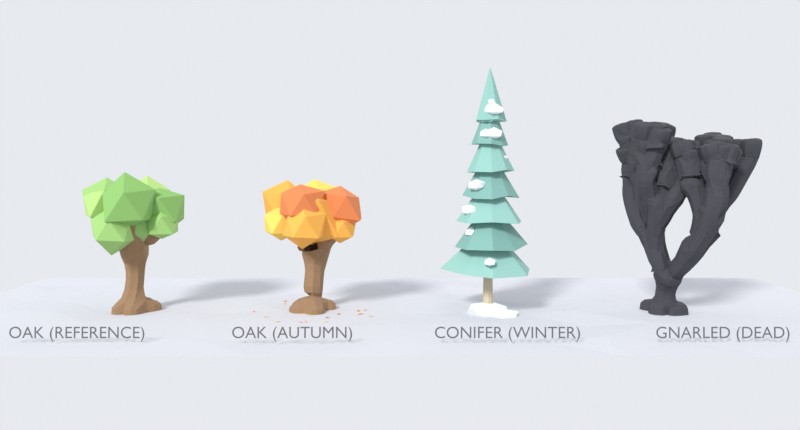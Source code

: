 # Source: LowPolyTrees.blend  (saved by Blender 5.1.30; exported with 4.5.12 LTS)
import bpy
from mathutils import Matrix  # noqa: F401  (used for matrix-valued properties, if any)

bpy.ops.wm.read_factory_settings(use_empty=True)
scene = bpy.context.scene
scene.name = 'Scene'

# ---- collections
col_collection = bpy.data.collections.new('Collection'); scene.collection.children.link(col_collection)

# ---- materials (node trees are filled in below, after node groups)
mat_bark = bpy.data.materials.new('Bark')
mat_bark.diffuse_color = (0.28, 0.17, 0.09, 1.0)
mat_leafgreen1 = bpy.data.materials.new('LeafGreen1')
mat_leafgreen1.diffuse_color = (0.3, 0.52, 0.16, 1.0)
mat_leafgreen2 = bpy.data.materials.new('LeafGreen2')
mat_leafgreen2.diffuse_color = (0.22, 0.43, 0.12, 1.0)
mat_leafgreen3 = bpy.data.materials.new('LeafGreen3')
mat_leafgreen3.diffuse_color = (0.4, 0.6, 0.19, 1.0)
mat_leaforange = bpy.data.materials.new('LeafOrange')
mat_leaforange.diffuse_color = (0.83, 0.4, 0.07, 1.0)
mat_leafrust = bpy.data.materials.new('LeafRust')
mat_leafrust.diffuse_color = (0.7, 0.21, 0.07, 1.0)
mat_leafamber = bpy.data.materials.new('LeafAmber')
mat_leafamber.diffuse_color = (0.88, 0.58, 0.11, 1.0)
mat_pinebark = bpy.data.materials.new('PineBark')
mat_pinebark.diffuse_color = (0.55, 0.45, 0.32, 1.0)
mat_pine1 = bpy.data.materials.new('Pine1')
mat_pine1.diffuse_color = (0.25, 0.47, 0.42, 1.0)
mat_snow = bpy.data.materials.new('Snow')
mat_snow.diffuse_color = (0.93, 0.95, 0.97, 1.0)
mat_pine2 = bpy.data.materials.new('Pine2')
mat_pine2.diffuse_color = (0.19, 0.38, 0.34, 1.0)
mat_ground = bpy.data.materials.new('Ground')
mat_ground.diffuse_color = (0.72, 0.73, 0.76, 1.0)
mat_labelink = bpy.data.materials.new('LabelInk')
mat_labelink.diffuse_color = (0.12, 0.12, 0.13, 1.0)
mat_deadwood = bpy.data.materials.new('DeadWood')
mat_deadwood.diffuse_color = (0.045, 0.045, 0.055, 1.0)

# ---- material node trees
mat_bark.use_nodes = True; mat_bark.node_tree.nodes.clear()
_N = mat_bark.node_tree.nodes; _L = mat_bark.node_tree.links
n0 = _N.new('ShaderNodeBsdfPrincipled'); n0.name = 'Principled BSDF'; n0.location = (-200, 100)
n0.inputs[0].default_value = (0.28, 0.17, 0.09, 1.0)
n0.inputs[2].default_value = 0.9
n1 = _N.new('ShaderNodeOutputMaterial'); n1.name = 'Material Output'; n1.location = (200, 100)
_L.new(n0.outputs[0], n1.inputs[0])
n1.is_active_output = True
mat_leafgreen1.use_nodes = True; mat_leafgreen1.node_tree.nodes.clear()
_N = mat_leafgreen1.node_tree.nodes; _L = mat_leafgreen1.node_tree.links
n0 = _N.new('ShaderNodeBsdfPrincipled'); n0.name = 'Principled BSDF'; n0.location = (-200, 100)
n0.inputs[0].default_value = (0.3, 0.52, 0.16, 1.0)
n0.inputs[2].default_value = 0.9
n1 = _N.new('ShaderNodeOutputMaterial'); n1.name = 'Material Output'; n1.location = (200, 100)
_L.new(n0.outputs[0], n1.inputs[0])
n1.is_active_output = True
mat_leafgreen2.use_nodes = True; mat_leafgreen2.node_tree.nodes.clear()
_N = mat_leafgreen2.node_tree.nodes; _L = mat_leafgreen2.node_tree.links
n0 = _N.new('ShaderNodeBsdfPrincipled'); n0.name = 'Principled BSDF'; n0.location = (-200, 100)
n0.inputs[0].default_value = (0.22, 0.43, 0.12, 1.0)
n0.inputs[2].default_value = 0.9
n1 = _N.new('ShaderNodeOutputMaterial'); n1.name = 'Material Output'; n1.location = (200, 100)
_L.new(n0.outputs[0], n1.inputs[0])
n1.is_active_output = True
mat_leafgreen3.use_nodes = True; mat_leafgreen3.node_tree.nodes.clear()
_N = mat_leafgreen3.node_tree.nodes; _L = mat_leafgreen3.node_tree.links
n0 = _N.new('ShaderNodeBsdfPrincipled'); n0.name = 'Principled BSDF'; n0.location = (-200, 100)
n0.inputs[0].default_value = (0.4, 0.6, 0.19, 1.0)
n0.inputs[2].default_value = 0.9
n1 = _N.new('ShaderNodeOutputMaterial'); n1.name = 'Material Output'; n1.location = (200, 100)
_L.new(n0.outputs[0], n1.inputs[0])
n1.is_active_output = True
mat_leaforange.use_nodes = True; mat_leaforange.node_tree.nodes.clear()
_N = mat_leaforange.node_tree.nodes; _L = mat_leaforange.node_tree.links
n0 = _N.new('ShaderNodeBsdfPrincipled'); n0.name = 'Principled BSDF'; n0.location = (-200, 100)
n0.inputs[0].default_value = (0.83, 0.4, 0.07, 1.0)
n0.inputs[2].default_value = 0.9
n1 = _N.new('ShaderNodeOutputMaterial'); n1.name = 'Material Output'; n1.location = (200, 100)
_L.new(n0.outputs[0], n1.inputs[0])
n1.is_active_output = True
mat_leafrust.use_nodes = True; mat_leafrust.node_tree.nodes.clear()
_N = mat_leafrust.node_tree.nodes; _L = mat_leafrust.node_tree.links
n0 = _N.new('ShaderNodeBsdfPrincipled'); n0.name = 'Principled BSDF'; n0.location = (-200, 100)
n0.inputs[0].default_value = (0.7, 0.21, 0.07, 1.0)
n0.inputs[2].default_value = 0.9
n1 = _N.new('ShaderNodeOutputMaterial'); n1.name = 'Material Output'; n1.location = (200, 100)
_L.new(n0.outputs[0], n1.inputs[0])
n1.is_active_output = True
mat_leafamber.use_nodes = True; mat_leafamber.node_tree.nodes.clear()
_N = mat_leafamber.node_tree.nodes; _L = mat_leafamber.node_tree.links
n0 = _N.new('ShaderNodeBsdfPrincipled'); n0.name = 'Principled BSDF'; n0.location = (-200, 100)
n0.inputs[0].default_value = (0.88, 0.58, 0.11, 1.0)
n0.inputs[2].default_value = 0.9
n1 = _N.new('ShaderNodeOutputMaterial'); n1.name = 'Material Output'; n1.location = (200, 100)
_L.new(n0.outputs[0], n1.inputs[0])
n1.is_active_output = True
mat_pinebark.use_nodes = True; mat_pinebark.node_tree.nodes.clear()
_N = mat_pinebark.node_tree.nodes; _L = mat_pinebark.node_tree.links
n0 = _N.new('ShaderNodeBsdfPrincipled'); n0.name = 'Principled BSDF'; n0.location = (-200, 100)
n0.inputs[0].default_value = (0.55, 0.45, 0.32, 1.0)
n0.inputs[2].default_value = 0.9
n1 = _N.new('ShaderNodeOutputMaterial'); n1.name = 'Material Output'; n1.location = (200, 100)
_L.new(n0.outputs[0], n1.inputs[0])
n1.is_active_output = True
mat_pine1.use_nodes = True; mat_pine1.node_tree.nodes.clear()
_N = mat_pine1.node_tree.nodes; _L = mat_pine1.node_tree.links
n0 = _N.new('ShaderNodeBsdfPrincipled'); n0.name = 'Principled BSDF'; n0.location = (-200, 100)
n0.inputs[0].default_value = (0.25, 0.47, 0.42, 1.0)
n0.inputs[2].default_value = 0.9
n1 = _N.new('ShaderNodeOutputMaterial'); n1.name = 'Material Output'; n1.location = (200, 100)
_L.new(n0.outputs[0], n1.inputs[0])
n1.is_active_output = True
mat_snow.use_nodes = True; mat_snow.node_tree.nodes.clear()
_N = mat_snow.node_tree.nodes; _L = mat_snow.node_tree.links
n0 = _N.new('ShaderNodeBsdfPrincipled'); n0.name = 'Principled BSDF'; n0.location = (-200, 100)
n0.inputs[0].default_value = (0.93, 0.95, 0.97, 1.0)
n0.inputs[2].default_value = 0.6
n1 = _N.new('ShaderNodeOutputMaterial'); n1.name = 'Material Output'; n1.location = (200, 100)
_L.new(n0.outputs[0], n1.inputs[0])
n1.is_active_output = True
mat_pine2.use_nodes = True; mat_pine2.node_tree.nodes.clear()
_N = mat_pine2.node_tree.nodes; _L = mat_pine2.node_tree.links
n0 = _N.new('ShaderNodeBsdfPrincipled'); n0.name = 'Principled BSDF'; n0.location = (-200, 100)
n0.inputs[0].default_value = (0.19, 0.38, 0.34, 1.0)
n0.inputs[2].default_value = 0.9
n1 = _N.new('ShaderNodeOutputMaterial'); n1.name = 'Material Output'; n1.location = (200, 100)
_L.new(n0.outputs[0], n1.inputs[0])
n1.is_active_output = True
mat_ground.use_nodes = True; mat_ground.node_tree.nodes.clear()
_N = mat_ground.node_tree.nodes; _L = mat_ground.node_tree.links
n0 = _N.new('ShaderNodeBsdfPrincipled'); n0.name = 'Principled BSDF'; n0.location = (-200, 100)
n0.inputs[0].default_value = (0.55, 0.56, 0.6, 1.0)
n0.inputs[2].default_value = 1.0
n1 = _N.new('ShaderNodeOutputMaterial'); n1.name = 'Material Output'; n1.location = (200, 100)
_L.new(n0.outputs[0], n1.inputs[0])
n1.is_active_output = True
mat_labelink.use_nodes = True; mat_labelink.node_tree.nodes.clear()
_N = mat_labelink.node_tree.nodes; _L = mat_labelink.node_tree.links
n0 = _N.new('ShaderNodeBsdfPrincipled'); n0.name = 'Principled BSDF'; n0.location = (-200, 100)
n0.inputs[0].default_value = (0.12, 0.12, 0.13, 1.0)
n0.inputs[2].default_value = 1.0
n1 = _N.new('ShaderNodeOutputMaterial'); n1.name = 'Material Output'; n1.location = (200, 100)
_L.new(n0.outputs[0], n1.inputs[0])
n1.is_active_output = True
mat_deadwood.use_nodes = True; mat_deadwood.node_tree.nodes.clear()
_N = mat_deadwood.node_tree.nodes; _L = mat_deadwood.node_tree.links
n0 = _N.new('ShaderNodeBsdfPrincipled'); n0.name = 'Principled BSDF'; n0.location = (-200, 100)
n0.inputs[0].default_value = (0.045, 0.045, 0.055, 1.0)
n0.inputs[2].default_value = 0.9
n1 = _N.new('ShaderNodeOutputMaterial'); n1.name = 'Material Output'; n1.location = (200, 100)
_L.new(n0.outputs[0], n1.inputs[0])
n1.is_active_output = True

# ---- world
world_world = bpy.data.worlds.new('World'); scene.world = world_world
world_world.use_nodes = True; world_world.node_tree.nodes.clear()
_N = world_world.node_tree.nodes; _L = world_world.node_tree.links
n0 = _N.new('ShaderNodeOutputWorld'); n0.name = 'World Output'; n0.location = (200, 100)
n1 = _N.new('ShaderNodeBackground'); n1.name = 'Background'; n1.location = (-200, 100)
n1.inputs[0].default_value = (0.8, 0.82, 0.86, 1.0)
_L.new(n1.outputs[0], n0.inputs[0])
n0.is_active_output = True
world_world.color = (0.05088, 0.05088, 0.05088)
world_world.sun_shadow_jitter_overblur = 0.0

# ---- cameras
cam_camera = bpy.data.cameras.new('Camera')
cam_camera.clip_end = 100.0
cam_camera.lens = 30.0
cam_camera.ortho_scale = 7.314

# ---- lights
light_key = bpy.data.lights.new('Key', 'SUN')
light_key.angle = 0.2
light_key.energy = 3.0
light_fill = bpy.data.lights.new('Fill', 'SUN')
light_fill.use_shadow = False
light_fill.energy = 0.9

# ---- meshes
me_oakref_trunk = bpy.data.meshes.new('OakRef_Trunk')
me_oakref_trunk.from_pydata([(0.0, 0.0, 0.05), (-0.005714, 0.007173, 0.825), (-0.01143, 0.01435, 1.5), (0.6097, 0.1586, -0.02), (0.207, 0.595, -0.02), (-0.5114, 0.3679, -0.02), (-0.4896, -0.3965, -0.02), (0.07852, -0.6251, -0.02), (0.4319, 0.01857, 1.919), (0.7275, 0.02139, 2.274), (0.04282, 0.3564, 1.921), (0.07898, 0.5844, 2.423), (-0.4846, 0.196, 1.945), (-0.8, 0.317, 2.413), (0.02165, -0.3425, 1.802), (0.04371, -0.5804, 2.382), (-0.09952, -0.04761, 2.348)], [(0, 1), (1, 2), (0, 3), (0, 4), (0, 5), (0, 6), (0, 7), (2, 8), (8, 9), (2, 10), (10, 11), (2, 12), (12, 13), (2, 14), (14, 15), (2, 16)], [])
me_oakref_trunk.materials.append(mat_bark)
me_oakref_trunk.update()
me_oakref_canopyc = bpy.data.meshes.new('OakRef_CanopyC')
me_oakref_canopyc.from_pydata([(0.0, 0.0, -0.9676), (0.5057, -0.3674, -0.3126), (-0.2788, -0.8581, -0.4511), (-0.8373, 0.0, -0.4187), (-0.2098, 0.6458, -0.3395), (0.5954, 0.4326, -0.368), (0.1868, -0.5748, 0.3022), (-0.5196, -0.3775, 0.3211), (-0.656, 0.4766, 0.4055), (0.2631, 0.8096, 0.4257), (0.6561, 0.0, 0.3281), (0.0, 0.0, 0.9235)], [], [(0, 1, 2), (1, 0, 5), (0, 2, 3), (0, 3, 4), (0, 4, 5), (1, 5, 10), (2, 1, 6), (3, 2, 7), (4, 3, 8), (5, 4, 9), (1, 10, 6), (2, 6, 7), (3, 7, 8), (4, 8, 9), (5, 9, 10), (6, 10, 11), (7, 6, 11), (8, 7, 11), (9, 8, 11), (10, 9, 11)])
me_oakref_canopyc.materials.append(mat_leafgreen1)
me_oakref_canopyc.update()
me_oakref_canopy0 = bpy.data.meshes.new('OakRef_Canopy0')
me_oakref_canopy0.from_pydata([(0.0, 0.0, -0.7168), (0.5081, -0.3691, -0.314), (-0.1345, -0.4139, -0.2176), (-0.4784, 0.0, -0.2392), (-0.1492, 0.4591, -0.2414), (0.4852, 0.3525, -0.2998), (0.1677, -0.5161, 0.2713), (-0.454, -0.3298, 0.2806), (-0.4907, 0.3565, 0.3033), (0.1745, 0.537, 0.2823), (0.6256, 0.0, 0.3128), (0.0, 0.0, 0.5011)], [], [(0, 1, 2), (1, 0, 5), (0, 2, 3), (0, 3, 4), (0, 4, 5), (1, 5, 10), (2, 1, 6), (3, 2, 7), (4, 3, 8), (5, 4, 9), (1, 10, 6), (2, 6, 7), (3, 7, 8), (4, 8, 9), (5, 9, 10), (6, 10, 11), (7, 6, 11), (8, 7, 11), (9, 8, 11), (10, 9, 11)])
me_oakref_canopy0.materials.append(mat_leafgreen2)
me_oakref_canopy0.update()
me_oakref_canopy1 = bpy.data.meshes.new('OakRef_Canopy1')
me_oakref_canopy1.from_pydata([(0.0, 0.0, -0.6333), (0.4595, -0.3339, -0.284), (-0.2142, -0.6592, -0.3465), (-0.6363, 0.0, -0.3181), (-0.2035, 0.6264, -0.3293), (0.3841, 0.2791, -0.2374), (0.172, -0.5293, 0.2783), (-0.487, -0.3538, 0.301), (-0.4618, 0.3355, 0.2854), (0.1503, 0.4625, 0.2432), (0.5591, 0.0, 0.2796), (0.0, 0.0, 0.6389)], [], [(0, 1, 2), (1, 0, 5), (0, 2, 3), (0, 3, 4), (0, 4, 5), (1, 5, 10), (2, 1, 6), (3, 2, 7), (4, 3, 8), (5, 4, 9), (1, 10, 6), (2, 6, 7), (3, 7, 8), (4, 8, 9), (5, 9, 10), (6, 10, 11), (7, 6, 11), (8, 7, 11), (9, 8, 11), (10, 9, 11)])
me_oakref_canopy1.materials.append(mat_leafgreen3)
me_oakref_canopy1.update()
me_oakref_canopy2 = bpy.data.meshes.new('OakRef_Canopy2')
me_oakref_canopy2.from_pydata([(0.0, 0.0, -0.7111), (0.502, -0.3648, -0.3103), (-0.1996, -0.6144, -0.323), (-0.427, 0.0, -0.2135), (-0.1336, 0.4113, -0.2162), (0.4076, 0.2961, -0.2519), (0.1909, -0.5875, 0.3088), (-0.4788, -0.3479, 0.2959), (-0.525, 0.3814, 0.3244), (0.1988, 0.6119, 0.3217), (0.5396, 0.0, 0.2698), (0.0, 0.0, 0.6145)], [], [(0, 1, 2), (1, 0, 5), (0, 2, 3), (0, 3, 4), (0, 4, 5), (1, 5, 10), (2, 1, 6), (3, 2, 7), (4, 3, 8), (5, 4, 9), (1, 10, 6), (2, 6, 7), (3, 7, 8), (4, 8, 9), (5, 9, 10), (6, 10, 11), (7, 6, 11), (8, 7, 11), (9, 8, 11), (10, 9, 11)])
me_oakref_canopy2.materials.append(mat_leafgreen1)
me_oakref_canopy2.update()
me_oakref_canopy3 = bpy.data.meshes.new('OakRef_Canopy3')
me_oakref_canopy3.from_pydata([(0.0, 0.0, -0.6031), (0.5486, -0.3986, -0.3391), (-0.2226, -0.6851, -0.3602), (-0.5202, 0.0, -0.2601), (-0.2043, 0.6289, -0.3306), (0.6116, 0.4443, -0.378), (0.1854, -0.5706, 0.3), (-0.4149, -0.3015, 0.2565), (-0.629, 0.457, 0.3888), (0.1912, 0.5885, 0.3094), (0.7266, 0.0, 0.3633), (0.0, 0.0, 0.7846)], [], [(0, 1, 2), (1, 0, 5), (0, 2, 3), (0, 3, 4), (0, 4, 5), (1, 5, 10), (2, 1, 6), (3, 2, 7), (4, 3, 8), (5, 4, 9), (1, 10, 6), (2, 6, 7), (3, 7, 8), (4, 8, 9), (5, 9, 10), (6, 10, 11), (7, 6, 11), (8, 7, 11), (9, 8, 11), (10, 9, 11)])
me_oakref_canopy3.materials.append(mat_leafgreen2)
me_oakref_canopy3.update()
me_oakref_canopy4 = bpy.data.meshes.new('OakRef_Canopy4')
me_oakref_canopy4.from_pydata([(0.0, 0.0, -0.6101), (0.3567, -0.2592, -0.2205), (-0.1927, -0.593, -0.3118), (-0.5076, 0.0, -0.2538), (-0.1575, 0.4847, -0.2548), (0.4453, 0.3235, -0.2752), (0.1779, -0.5476, 0.2879), (-0.4781, -0.3473, 0.2955), (-0.4864, 0.3534, 0.3006), (0.1478, 0.4549, 0.2392), (0.6003, 0.0, 0.3002), (0.0, 0.0, 0.6388)], [], [(0, 1, 2), (1, 0, 5), (0, 2, 3), (0, 3, 4), (0, 4, 5), (1, 5, 10), (2, 1, 6), (3, 2, 7), (4, 3, 8), (5, 4, 9), (1, 10, 6), (2, 6, 7), (3, 7, 8), (4, 8, 9), (5, 9, 10), (6, 10, 11), (7, 6, 11), (8, 7, 11), (9, 8, 11), (10, 9, 11)])
me_oakref_canopy4.materials.append(mat_leafgreen3)
me_oakref_canopy4.update()
me_oakref_canopyf0 = bpy.data.meshes.new('OakRef_CanopyF0')
me_oakref_canopyf0.from_pydata([(0.0, 0.0, -0.3701), (0.3695, -0.2685, -0.2284), (-0.1343, -0.4134, -0.2174), (-0.3922, 0.0, -0.1961), (-0.125, 0.3848, -0.2023), (0.3257, 0.2366, -0.2013), (0.1257, -0.3869, 0.2034), (-0.2731, -0.1984, 0.1688), (-0.3453, 0.2509, 0.2134), (0.09877, 0.304, 0.1598), (0.4164, 0.0, 0.2082), (0.0, 0.0, 0.5127)], [], [(0, 1, 2), (1, 0, 5), (0, 2, 3), (0, 3, 4), (0, 4, 5), (1, 5, 10), (2, 1, 6), (3, 2, 7), (4, 3, 8), (5, 4, 9), (1, 10, 6), (2, 6, 7), (3, 7, 8), (4, 8, 9), (5, 9, 10), (6, 10, 11), (7, 6, 11), (8, 7, 11), (9, 8, 11), (10, 9, 11)])
me_oakref_canopyf0.materials.append(mat_leafgreen1)
me_oakref_canopyf0.update()
me_oakref_canopyf1 = bpy.data.meshes.new('OakRef_CanopyF1')
me_oakref_canopyf1.from_pydata([(0.0, 0.0, -0.5421), (0.4248, -0.3086, -0.2625), (-0.1493, -0.4596, -0.2416), (-0.4579, 0.0, -0.229), (-0.148, 0.4556, -0.2395), (0.3295, 0.2394, -0.2036), (0.1543, -0.475, 0.2497), (-0.4526, -0.3289, 0.2798), (-0.3766, 0.2736, 0.2327), (0.1619, 0.4982, 0.2619), (0.5096, 0.0, 0.2548), (0.0, 0.0, 0.5505)], [], [(0, 1, 2), (1, 0, 5), (0, 2, 3), (0, 3, 4), (0, 4, 5), (1, 5, 10), (2, 1, 6), (3, 2, 7), (4, 3, 8), (5, 4, 9), (1, 10, 6), (2, 6, 7), (3, 7, 8), (4, 8, 9), (5, 9, 10), (6, 10, 11), (7, 6, 11), (8, 7, 11), (9, 8, 11), (10, 9, 11)])
me_oakref_canopyf1.materials.append(mat_leafgreen2)
me_oakref_canopyf1.update()
me_oakref_canopyf2 = bpy.data.meshes.new('OakRef_CanopyF2')
me_oakref_canopyf2.from_pydata([(0.0, 0.0, -0.5007), (0.3358, -0.244, -0.2075), (-0.1577, -0.4854, -0.2552), (-0.4842, 0.0, -0.2421), (-0.1849, 0.569, -0.2991), (0.4869, 0.3538, -0.3009), (0.1829, -0.5629, 0.2959), (-0.394, -0.2863, 0.2435), (-0.4497, 0.3268, 0.278), (0.1647, 0.5069, 0.2665), (0.48, 0.0, 0.24), (0.0, 0.0, 0.4882)], [], [(0, 1, 2), (1, 0, 5), (0, 2, 3), (0, 3, 4), (0, 4, 5), (1, 5, 10), (2, 1, 6), (3, 2, 7), (4, 3, 8), (5, 4, 9), (1, 10, 6), (2, 6, 7), (3, 7, 8), (4, 8, 9), (5, 9, 10), (6, 10, 11), (7, 6, 11), (8, 7, 11), (9, 8, 11), (10, 9, 11)])
me_oakref_canopyf2.materials.append(mat_leafgreen3)
me_oakref_canopyf2.update()
me_oakref_canopyf3 = bpy.data.meshes.new('OakRef_CanopyF3')
me_oakref_canopyf3.from_pydata([(0.0, 0.0, -0.6586), (0.4658, -0.3385, -0.2879), (-0.1508, -0.4642, -0.244), (-0.4089, 0.0, -0.2045), (-0.1414, 0.4352, -0.2288), (0.4978, 0.3617, -0.3077), (0.1326, -0.4082, 0.2146), (-0.3529, -0.2564, 0.2181), (-0.4175, 0.3034, 0.2581), (0.1775, 0.5463, 0.2872), (0.4447, 0.0, 0.2224), (0.0, 0.0, 0.499)], [], [(0, 1, 2), (1, 0, 5), (0, 2, 3), (0, 3, 4), (0, 4, 5), (1, 5, 10), (2, 1, 6), (3, 2, 7), (4, 3, 8), (5, 4, 9), (1, 10, 6), (2, 6, 7), (3, 7, 8), (4, 8, 9), (5, 9, 10), (6, 10, 11), (7, 6, 11), (8, 7, 11), (9, 8, 11), (10, 9, 11)])
me_oakref_canopyf3.materials.append(mat_leafgreen1)
me_oakref_canopyf3.update()
me_oakaut_trunk = bpy.data.meshes.new('OakAut_Trunk')
me_oakaut_trunk.from_pydata([(0.0, 0.0, 0.05), (0.05098, 0.05383, 0.825), (0.102, 0.1077, 1.5), (0.6126, 0.147, -0.02), (0.3368, 0.5324, -0.02), (-0.5293, 0.3416, -0.02), (-0.5261, -0.3466, -0.02), (0.2055, -0.5956, -0.02), (0.4507, 0.001409, 1.867), (0.6832, -0.06943, 2.305), (0.114, 0.4419, 1.813), (0.122, 0.6647, 2.428), (-0.3195, 0.1343, 1.91), (-0.6004, 0.152, 2.34), (-0.06127, -0.3341, 1.888), (-0.1701, -0.6286, 2.414), (0.1262, 0.2018, 2.373)], [(0, 1), (1, 2), (0, 3), (0, 4), (0, 5), (0, 6), (0, 7), (2, 8), (8, 9), (2, 10), (10, 11), (2, 12), (12, 13), (2, 14), (14, 15), (2, 16)], [])
me_oakaut_trunk.materials.append(mat_bark)
me_oakaut_trunk.update()
me_oakaut_canopyc = bpy.data.meshes.new('OakAut_CanopyC')
me_oakaut_canopyc.from_pydata([(0.0, 0.0, -0.6831), (0.7241, -0.5261, -0.4475), (-0.2044, -0.6291, -0.3307), (-0.6607, 0.0, -0.3304), (-0.2349, 0.7229, -0.38), (0.6451, 0.4687, -0.3987), (0.2857, -0.8794, 0.4623), (-0.5595, -0.4065, 0.3458), (-0.6041, 0.4389, 0.3734), (0.2022, 0.6223, 0.3272), (0.7341, 0.0, 0.367), (0.0, 0.0, 0.7819)], [], [(0, 1, 2), (1, 0, 5), (0, 2, 3), (0, 3, 4), (0, 4, 5), (1, 5, 10), (2, 1, 6), (3, 2, 7), (4, 3, 8), (5, 4, 9), (1, 10, 6), (2, 6, 7), (3, 7, 8), (4, 8, 9), (5, 9, 10), (6, 10, 11), (7, 6, 11), (8, 7, 11), (9, 8, 11), (10, 9, 11)])
me_oakaut_canopyc.materials.append(mat_leaforange)
me_oakaut_canopyc.update()
me_oakaut_canopy0 = bpy.data.meshes.new('OakAut_Canopy0')
me_oakaut_canopy0.from_pydata([(0.0, 0.0, -0.5965), (0.5035, -0.3658, -0.3112), (-0.1377, -0.424, -0.2229), (-0.6659, 0.0, -0.333), (-0.1965, 0.6049, -0.318), (0.4955, 0.36, -0.3062), (0.1825, -0.5616, 0.2952), (-0.5513, -0.4005, 0.3407), (-0.4782, 0.3475, 0.2956), (0.1849, 0.569, 0.2991), (0.4548, 0.0, 0.2274), (0.0, 0.0, 0.519)], [], [(0, 1, 2), (1, 0, 5), (0, 2, 3), (0, 3, 4), (0, 4, 5), (1, 5, 10), (2, 1, 6), (3, 2, 7), (4, 3, 8), (5, 4, 9), (1, 10, 6), (2, 6, 7), (3, 7, 8), (4, 8, 9), (5, 9, 10), (6, 10, 11), (7, 6, 11), (8, 7, 11), (9, 8, 11), (10, 9, 11)])
me_oakaut_canopy0.materials.append(mat_leafrust)
me_oakaut_canopy0.update()
me_oakaut_canopy1 = bpy.data.meshes.new('OakAut_Canopy1')
me_oakaut_canopy1.from_pydata([(0.0, 0.0, -0.5602), (0.3621, -0.2631, -0.2238), (-0.1159, -0.3567, -0.1875), (-0.448, 0.0, -0.224), (-0.1696, 0.5219, -0.2744), (0.3756, 0.2729, -0.2321), (0.1537, -0.473, 0.2487), (-0.3308, -0.2404, 0.2045), (-0.3763, 0.2734, 0.2326), (0.1398, 0.4304, 0.2263), (0.404, 0.0, 0.202), (0.0, 0.0, 0.4772)], [], [(0, 1, 2), (1, 0, 5), (0, 2, 3), (0, 3, 4), (0, 4, 5), (1, 5, 10), (2, 1, 6), (3, 2, 7), (4, 3, 8), (5, 4, 9), (1, 10, 6), (2, 6, 7), (3, 7, 8), (4, 8, 9), (5, 9, 10), (6, 10, 11), (7, 6, 11), (8, 7, 11), (9, 8, 11), (10, 9, 11)])
me_oakaut_canopy1.materials.append(mat_leafamber)
me_oakaut_canopy1.update()
me_oakaut_canopy2 = bpy.data.meshes.new('OakAut_Canopy2')
me_oakaut_canopy2.from_pydata([(0.0, 0.0, -0.6097), (0.5226, -0.3797, -0.323), (-0.1759, -0.5412, -0.2845), (-0.5605, 0.0, -0.2802), (-0.1559, 0.4798, -0.2522), (0.4959, 0.3603, -0.3065), (0.1573, -0.4843, 0.2546), (-0.5575, -0.405, 0.3445), (-0.4096, 0.2976, 0.2531), (0.2122, 0.6531, 0.3434), (0.4691, 0.0, 0.2346), (0.0, 0.0, 0.623)], [], [(0, 1, 2), (1, 0, 5), (0, 2, 3), (0, 3, 4), (0, 4, 5), (1, 5, 10), (2, 1, 6), (3, 2, 7), (4, 3, 8), (5, 4, 9), (1, 10, 6), (2, 6, 7), (3, 7, 8), (4, 8, 9), (5, 9, 10), (6, 10, 11), (7, 6, 11), (8, 7, 11), (9, 8, 11), (10, 9, 11)])
me_oakaut_canopy2.materials.append(mat_leaforange)
me_oakaut_canopy2.update()
me_oakaut_canopy3 = bpy.data.meshes.new('OakAut_Canopy3')
me_oakaut_canopy3.from_pydata([(0.0, 0.0, -0.6703), (0.4095, -0.2975, -0.2531), (-0.1574, -0.4844, -0.2547), (-0.4922, 0.0, -0.2461), (-0.1327, 0.4085, -0.2148), (0.3207, 0.233, -0.1982), (0.1469, -0.452, 0.2376), (-0.4033, -0.293, 0.2492), (-0.4514, 0.3279, 0.279), (0.1429, 0.4399, 0.2313), (0.6006, 0.0, 0.3003), (0.0, 0.0, 0.4616)], [], [(0, 1, 2), (1, 0, 5), (0, 2, 3), (0, 3, 4), (0, 4, 5), (1, 5, 10), (2, 1, 6), (3, 2, 7), (4, 3, 8), (5, 4, 9), (1, 10, 6), (2, 6, 7), (3, 7, 8), (4, 8, 9), (5, 9, 10), (6, 10, 11), (7, 6, 11), (8, 7, 11), (9, 8, 11), (10, 9, 11)])
me_oakaut_canopy3.materials.append(mat_leafrust)
me_oakaut_canopy3.update()
me_oakaut_canopy4 = bpy.data.meshes.new('OakAut_Canopy4')
me_oakaut_canopy4.from_pydata([(0.0, 0.0, -0.5424), (0.5963, -0.4332, -0.3685), (-0.1635, -0.5031, -0.2645), (-0.744, 0.0, -0.372), (-0.2259, 0.6954, -0.3656), (0.4419, 0.321, -0.2731), (0.1902, -0.5853, 0.3077), (-0.4722, -0.3431, 0.2919), (-0.4747, 0.3449, 0.2934), (0.2129, 0.6552, 0.3445), (0.6992, 0.0, 0.3496), (0.0, 0.0, 0.61)], [], [(0, 1, 2), (1, 0, 5), (0, 2, 3), (0, 3, 4), (0, 4, 5), (1, 5, 10), (2, 1, 6), (3, 2, 7), (4, 3, 8), (5, 4, 9), (1, 10, 6), (2, 6, 7), (3, 7, 8), (4, 8, 9), (5, 9, 10), (6, 10, 11), (7, 6, 11), (8, 7, 11), (9, 8, 11), (10, 9, 11)])
me_oakaut_canopy4.materials.append(mat_leafamber)
me_oakaut_canopy4.update()
me_oakaut_canopyf0 = bpy.data.meshes.new('OakAut_CanopyF0')
me_oakaut_canopyf0.from_pydata([(0.0, 0.0, -0.3597), (0.3062, -0.2225, -0.1893), (-0.116, -0.3571, -0.1877), (-0.3572, 0.0, -0.1786), (-0.1023, 0.315, -0.1656), (0.3124, 0.227, -0.1931), (0.1204, -0.3706, 0.1949), (-0.2773, -0.2015, 0.1714), (-0.34, 0.247, 0.2101), (0.1185, 0.3647, 0.1917), (0.3999, 0.0, 0.1999), (0.0, 0.0, 0.3503)], [], [(0, 1, 2), (1, 0, 5), (0, 2, 3), (0, 3, 4), (0, 4, 5), (1, 5, 10), (2, 1, 6), (3, 2, 7), (4, 3, 8), (5, 4, 9), (1, 10, 6), (2, 6, 7), (3, 7, 8), (4, 8, 9), (5, 9, 10), (6, 10, 11), (7, 6, 11), (8, 7, 11), (9, 8, 11), (10, 9, 11)])
me_oakaut_canopyf0.materials.append(mat_leaforange)
me_oakaut_canopyf0.update()
me_oakaut_canopyf1 = bpy.data.meshes.new('OakAut_CanopyF1')
me_oakaut_canopyf1.from_pydata([(0.0, 0.0, -0.5031), (0.2918, -0.212, -0.1803), (-0.1206, -0.3712, -0.1951), (-0.5563, 0.0, -0.2781), (-0.1444, 0.4445, -0.2337), (0.3901, 0.2834, -0.2411), (0.1637, -0.5039, 0.2649), (-0.4013, -0.2915, 0.248), (-0.3589, 0.2607, 0.2218), (0.1517, 0.4668, 0.2454), (0.5261, 0.0, 0.263), (0.0, 0.0, 0.4808)], [], [(0, 1, 2), (1, 0, 5), (0, 2, 3), (0, 3, 4), (0, 4, 5), (1, 5, 10), (2, 1, 6), (3, 2, 7), (4, 3, 8), (5, 4, 9), (1, 10, 6), (2, 6, 7), (3, 7, 8), (4, 8, 9), (5, 9, 10), (6, 10, 11), (7, 6, 11), (8, 7, 11), (9, 8, 11), (10, 9, 11)])
me_oakaut_canopyf1.materials.append(mat_leafrust)
me_oakaut_canopyf1.update()
me_oakaut_canopyf2 = bpy.data.meshes.new('OakAut_CanopyF2')
me_oakaut_canopyf2.from_pydata([(0.0, 0.0, -0.4374), (0.3498, -0.2541, -0.2162), (-0.1408, -0.4334, -0.2279), (-0.3913, 0.0, -0.1956), (-0.1207, 0.3715, -0.1953), (0.4103, 0.2981, -0.2536), (0.1494, -0.4598, 0.2417), (-0.3522, -0.2559, 0.2177), (-0.3678, 0.2672, 0.2273), (0.1285, 0.3955, 0.2079), (0.4002, 0.0, 0.2001), (0.0, 0.0, 0.4426)], [], [(0, 1, 2), (1, 0, 5), (0, 2, 3), (0, 3, 4), (0, 4, 5), (1, 5, 10), (2, 1, 6), (3, 2, 7), (4, 3, 8), (5, 4, 9), (1, 10, 6), (2, 6, 7), (3, 7, 8), (4, 8, 9), (5, 9, 10), (6, 10, 11), (7, 6, 11), (8, 7, 11), (9, 8, 11), (10, 9, 11)])
me_oakaut_canopyf2.materials.append(mat_leafamber)
me_oakaut_canopyf2.update()
me_oakaut_canopyf3 = bpy.data.meshes.new('OakAut_CanopyF3')
me_oakaut_canopyf3.from_pydata([(0.0, 0.0, -0.56), (0.4351, -0.3161, -0.2689), (-0.1447, -0.4455, -0.2342), (-0.4608, 0.0, -0.2304), (-0.1345, 0.414, -0.2176), (0.4699, 0.3414, -0.2904), (0.146, -0.4493, 0.2362), (-0.3155, -0.2292, 0.195), (-0.3318, 0.2411, 0.2051), (0.1187, 0.3654, 0.1921), (0.5782, 0.0, 0.2891), (0.0, 0.0, 0.6584)], [], [(0, 1, 2), (1, 0, 5), (0, 2, 3), (0, 3, 4), (0, 4, 5), (1, 5, 10), (2, 1, 6), (3, 2, 7), (4, 3, 8), (5, 4, 9), (1, 10, 6), (2, 6, 7), (3, 7, 8), (4, 8, 9), (5, 9, 10), (6, 10, 11), (7, 6, 11), (8, 7, 11), (9, 8, 11), (10, 9, 11)])
me_oakaut_canopyf3.materials.append(mat_leaforange)
me_oakaut_canopyf3.update()
me_fallenleaves = bpy.data.meshes.new('FallenLeaves')
me_fallenleaves.from_pydata([(-3.121, -0.8149, 0.015), (-3.186, -0.7328, 0.015), (-3.289, -0.7514, 0.015), (-3.224, -0.8335, 0.015), (-2.352, -1.275, 0.015), (-2.309, -1.316, 0.015), (-2.252, -1.297, 0.015), (-2.296, -1.256, 0.015), (-0.9129, -0.2993, 0.015), (-1.022, -0.3181, 0.015), (-1.057, -0.4234, 0.015), (-0.9477, -0.4045, 0.015), (-3.087, 0.0942, 0.015), (-2.997, 0.08738, 0.015), (-2.949, 0.1634, 0.015), (-3.039, 0.1702, 0.015), (-1.348, 0.02053, 0.015), (-1.384, 0.08583, 0.015), (-1.459, 0.08472, 0.015), (-1.423, 0.01942, 0.015), (-2.07, -0.5152, 0.015), (-2.169, -0.5493, 0.015), (-2.185, -0.6528, 0.015), (-2.086, -0.6187, 0.015), (-2.68, -0.4107, 0.015), (-2.693, -0.3537, 0.015), (-2.749, -0.3382, 0.015), (-2.736, -0.3952, 0.015), (-1.93, 0.5464, 0.015), (-1.956, 0.659, 0.015), (-2.068, 0.6889, 0.015), (-2.042, 0.5763, 0.015), (-2.638, 1.215, 0.015), (-2.563, 1.264, 0.015), (-2.571, 1.354, 0.015), (-2.646, 1.305, 0.015), (-1.66, 1.236, 0.015), (-1.732, 1.303, 0.015), (-1.825, 1.271, 0.015), (-1.753, 1.204, 0.015), (-1.464, -0.3838, 0.015), (-1.534, -0.422, 0.015), (-1.533, -0.5014, 0.015), (-1.463, -0.4632, 0.015), (-1.871, 0.3571, 0.015), (-1.796, 0.3652, 0.015), (-1.767, 0.4356, 0.015), (-1.843, 0.4275, 0.015), (-0.8953, 0.08481, 0.015), (-0.908, 0.007844, 0.015), (-0.8461, -0.03959, 0.015), (-0.8334, 0.03737, 0.015), (-1.805, -0.794, 0.015), (-1.744, -0.841, 0.015), (-1.674, -0.8095, 0.015), (-1.735, -0.7626, 0.015), (-2.275, -0.4585, 0.015), (-2.381, -0.414, 0.015), (-2.471, -0.4867, 0.015), (-2.364, -0.5312, 0.015), (-2.19, -1.267, 0.015), (-2.172, -1.21, 0.015), (-2.214, -1.168, 0.015), (-2.232, -1.224, 0.015), (-2.962, 0.7391, 0.015), (-3.019, 0.7535, 0.015), (-3.059, 0.7099, 0.015), (-3.002, 0.6955, 0.015), (-1.505, 1.137, 0.015), (-1.471, 1.198, 0.015), (-1.509, 1.256, 0.015), (-1.543, 1.195, 0.015), (-0.7647, -0.5057, 0.015), (-0.7555, -0.5836, 0.015), (-0.6825, -0.6121, 0.015), (-0.6917, -0.5342, 0.015), (-3.625, -0.2337, 0.015), (-3.591, -0.1787, 0.015), (-3.624, -0.1229, 0.015), (-3.658, -0.178, 0.015), (-1.701, -1.194, 0.015), (-1.74, -1.148, 0.015), (-1.799, -1.16, 0.015), (-1.76, -1.206, 0.015), (-1.338, 0.3688, 0.015), (-1.385, 0.4505, 0.015), (-1.479, 0.4481, 0.015), (-1.432, 0.3664, 0.015), (-3.093, 1.161, 0.015), (-3.107, 1.072, 0.015), (-3.034, 1.018, 0.015), (-3.021, 1.107, 0.015), (-2.475, 0.5943, 0.015), (-2.533, 0.5701, 0.015), (-2.539, 0.5075, 0.015), (-2.481, 0.5317, 0.015), (-2.777, -1.242, 0.015), (-2.843, -1.226, 0.015), (-2.888, -1.277, 0.015), (-2.822, -1.292, 0.015), (-1.035, -0.00763, 0.015), (-1.083, -0.07435, 0.015), (-1.046, -0.1478, 0.015), (-0.9985, -0.08105, 0.015)], [], [(0, 1, 2, 3), (4, 5, 6, 7), (8, 9, 10, 11), (12, 13, 14, 15), (16, 17, 18, 19), (20, 21, 22, 23), (24, 25, 26, 27), (28, 29, 30, 31), (32, 33, 34, 35), (36, 37, 38, 39), (40, 41, 42, 43), (44, 45, 46, 47), (48, 49, 50, 51), (52, 53, 54, 55), (56, 57, 58, 59), (60, 61, 62, 63), (64, 65, 66, 67), (68, 69, 70, 71), (72, 73, 74, 75), (76, 77, 78, 79), (80, 81, 82, 83), (84, 85, 86, 87), (88, 89, 90, 91), (92, 93, 94, 95), (96, 97, 98, 99), (100, 101, 102, 103)])
me_fallenleaves.polygons.foreach_set('material_index', [0, 1, 2, 0, 1, 2, 0, 1, 2, 0, 1, 2, 0, 1, 2, 0, 1, 2, 0, 1, 2, 0, 1, 2, 0, 1])
me_fallenleaves.materials.append(mat_leaforange)
me_fallenleaves.materials.append(mat_leafrust)
me_fallenleaves.materials.append(mat_leafamber)
me_fallenleaves.update()
me_pine_trunk = bpy.data.meshes.new('Pine_Trunk')
me_pine_trunk.from_pydata([(0.0, 0.0, -2.6), (0.0, 0.0, 2.6), (0.0, 0.13, -2.6), (0.0, 0.04, 2.6), (0.09192, 0.09192, -2.6), (0.02828, 0.02828, 2.6), (0.13, 0.0, -2.6), (0.04, 0.0, 2.6), (0.09192, -0.09192, -2.6), (0.02828, -0.02828, 2.6), (0.0, -0.13, -2.6), (0.0, -0.04, 2.6), (-0.09192, -0.09192, -2.6), (-0.02828, -0.02828, 2.6), (-0.13, 0.0, -2.6), (-0.04, 0.0, 2.6), (-0.09192, 0.09192, -2.6), (-0.02828, 0.02828, 2.6)], [], [(0, 2, 4), (1, 5, 3), (2, 3, 5, 4), (0, 4, 6), (1, 7, 5), (4, 5, 7, 6), (0, 6, 8), (1, 9, 7), (6, 7, 9, 8), (0, 8, 10), (1, 11, 9), (8, 9, 11, 10), (0, 10, 12), (1, 13, 11), (10, 11, 13, 12), (0, 12, 14), (1, 15, 13), (12, 13, 15, 14), (0, 14, 16), (1, 17, 15), (14, 15, 17, 16), (0, 16, 2), (1, 3, 17), (16, 17, 3, 2)])
me_pine_trunk.materials.append(mat_pinebark)
me_pine_trunk.update()
me_pine_tier0 = bpy.data.meshes.new('Pine_Tier0')
me_pine_tier0.from_pydata([(0.0, 0.0, -0.5451), (0.0, 0.0, 0.575), (0.0, 1.128, -0.5823), (0.0, 0.03, 0.575), (0.8137, 0.7503, -0.6214), (0.02121, 0.02121, 0.575), (1.035, 0.0, -0.5272), (0.03, 0.0, 0.575), (0.8487, -0.7033, -0.596), (0.02121, -0.02121, 0.575), (0.0, -0.9505, -0.6105), (0.0, -0.03, 0.575), (-0.6685, -0.7061, -0.5611), (-0.02121, -0.02121, 0.575), (-1.206, 0.0, -0.5246), (-0.03, 0.0, 0.575), (-0.7556, 0.8378, -0.5399), (-0.02121, 0.02121, 0.575)], [], [(0, 2, 4), (1, 5, 3), (2, 3, 5, 4), (0, 4, 6), (1, 7, 5), (4, 5, 7, 6), (0, 6, 8), (1, 9, 7), (6, 7, 9, 8), (0, 8, 10), (1, 11, 9), (8, 9, 11, 10), (0, 10, 12), (1, 13, 11), (10, 11, 13, 12), (0, 12, 14), (1, 15, 13), (12, 13, 15, 14), (0, 14, 16), (1, 17, 15), (14, 15, 17, 16), (0, 16, 2), (1, 3, 17), (16, 17, 3, 2)])
me_pine_tier0.materials.append(mat_pine1)
me_pine_tier0.update()
me_pine_snow0_0 = bpy.data.meshes.new('Pine_Snow0_0')
me_pine_snow0_0.from_pydata([(0.0, 0.0, -0.1429), (0.1091, -0.07926, -0.06743), (-0.04861, -0.1496, -0.07865), (-0.1322, 0.0, -0.06608), (-0.05068, 0.156, -0.082), (0.1114, 0.08091, -0.06883), (0.03904, -0.1201, 0.06316), (-0.1176, -0.08544, 0.07268), (-0.1078, 0.07832, 0.06662), (0.0391, 0.1203, 0.06327), (0.1382, 0.0, 0.06909), (0.0, 0.0, 0.1635)], [], [(0, 1, 2), (1, 0, 5), (0, 2, 3), (0, 3, 4), (0, 4, 5), (1, 5, 10), (2, 1, 6), (3, 2, 7), (4, 3, 8), (5, 4, 9), (1, 10, 6), (2, 6, 7), (3, 7, 8), (4, 8, 9), (5, 9, 10), (6, 10, 11), (7, 6, 11), (8, 7, 11), (9, 8, 11), (10, 9, 11)])
me_pine_snow0_0.materials.append(mat_snow)
me_pine_snow0_0.update()
me_pine_tier1 = bpy.data.meshes.new('Pine_Tier1')
me_pine_tier1.from_pydata([(0.0, 0.0, -0.5236), (0.0, 0.0, 0.575), (0.0, 0.9167, -0.557), (0.0, 0.03, 0.575), (0.5953, 0.5968, -0.5983), (0.02121, 0.02121, 0.575), (0.9835, 0.0, -0.523), (0.03, 0.0, 0.575), (0.565, -0.5908, -0.6204), (0.02121, -0.02121, 0.575), (0.0, -0.8869, -0.5781), (0.0, -0.03, 0.575), (-0.6186, -0.6839, -0.5856), (-0.02121, -0.02121, 0.575), (-0.84, 0.0, -0.5966), (-0.03, 0.0, 0.575), (-0.5735, 0.7229, -0.5551), (-0.02121, 0.02121, 0.575)], [], [(0, 2, 4), (1, 5, 3), (2, 3, 5, 4), (0, 4, 6), (1, 7, 5), (4, 5, 7, 6), (0, 6, 8), (1, 9, 7), (6, 7, 9, 8), (0, 8, 10), (1, 11, 9), (8, 9, 11, 10), (0, 10, 12), (1, 13, 11), (10, 11, 13, 12), (0, 12, 14), (1, 15, 13), (12, 13, 15, 14), (0, 14, 16), (1, 17, 15), (14, 15, 17, 16), (0, 16, 2), (1, 3, 17), (16, 17, 3, 2)])
me_pine_tier1.materials.append(mat_pine2)
me_pine_tier1.update()
me_pine_snow1_0 = bpy.data.meshes.new('Pine_Snow1_0')
me_pine_snow1_0.from_pydata([(0.0, 0.0, -0.1694), (0.1339, -0.09726, -0.08274), (-0.05181, -0.1595, -0.08383), (-0.1525, 0.0, -0.07626), (-0.04368, 0.1344, -0.07067), (0.1087, 0.07898, -0.06718), (0.04545, -0.1399, 0.07354), (-0.1095, -0.07953, 0.06765), (-0.1131, 0.08218, 0.06991), (0.04909, 0.1511, 0.07943), (0.1562, 0.0, 0.07811), (0.0, 0.0, 0.1938)], [], [(0, 1, 2), (1, 0, 5), (0, 2, 3), (0, 3, 4), (0, 4, 5), (1, 5, 10), (2, 1, 6), (3, 2, 7), (4, 3, 8), (5, 4, 9), (1, 10, 6), (2, 6, 7), (3, 7, 8), (4, 8, 9), (5, 9, 10), (6, 10, 11), (7, 6, 11), (8, 7, 11), (9, 8, 11), (10, 9, 11)])
me_pine_snow1_0.materials.append(mat_snow)
me_pine_snow1_0.update()
me_pine_tier2 = bpy.data.meshes.new('Pine_Tier2')
me_pine_tier2.from_pydata([(0.0, 0.0, -0.6115), (0.0, 0.0, 0.575), (0.0, 0.8306, -0.5878), (0.0, 0.03, 0.575), (0.5891, 0.5798, -0.6254), (0.02121, 0.02121, 0.575), (0.8107, 0.0, -0.5728), (0.03, 0.0, 0.575), (0.6367, -0.6105, -0.5886), (0.02121, -0.02121, 0.575), (0.0, -0.7074, -0.5408), (0.0, -0.03, 0.575), (-0.6022, -0.5876, -0.5814), (-0.02121, -0.02121, 0.575), (-0.8032, 0.0, -0.5716), (-0.03, 0.0, 0.575), (-0.5033, 0.5898, -0.5606), (-0.02121, 0.02121, 0.575)], [], [(0, 2, 4), (1, 5, 3), (2, 3, 5, 4), (0, 4, 6), (1, 7, 5), (4, 5, 7, 6), (0, 6, 8), (1, 9, 7), (6, 7, 9, 8), (0, 8, 10), (1, 11, 9), (8, 9, 11, 10), (0, 10, 12), (1, 13, 11), (10, 11, 13, 12), (0, 12, 14), (1, 15, 13), (12, 13, 15, 14), (0, 14, 16), (1, 17, 15), (14, 15, 17, 16), (0, 16, 2), (1, 3, 17), (16, 17, 3, 2)])
me_pine_tier2.materials.append(mat_pine1)
me_pine_tier2.update()
me_pine_snow2_0 = bpy.data.meshes.new('Pine_Snow2_0')
me_pine_snow2_0.from_pydata([(0.0, 0.0, -0.2394), (0.1483, -0.1078, -0.09167), (-0.05697, -0.1753, -0.09218), (-0.1859, 0.0, -0.09297), (-0.05978, 0.184, -0.09673), (0.1608, 0.1168, -0.09937), (0.06547, -0.2015, 0.1059), (-0.1485, -0.1079, 0.09176), (-0.1804, 0.1311, 0.1115), (0.05962, 0.1835, 0.09647), (0.1925, 0.0, 0.09623), (0.0, 0.0, 0.2023)], [], [(0, 1, 2), (1, 0, 5), (0, 2, 3), (0, 3, 4), (0, 4, 5), (1, 5, 10), (2, 1, 6), (3, 2, 7), (4, 3, 8), (5, 4, 9), (1, 10, 6), (2, 6, 7), (3, 7, 8), (4, 8, 9), (5, 9, 10), (6, 10, 11), (7, 6, 11), (8, 7, 11), (9, 8, 11), (10, 9, 11)])
me_pine_snow2_0.materials.append(mat_snow)
me_pine_snow2_0.update()
me_pine_tier3 = bpy.data.meshes.new('Pine_Tier3')
me_pine_tier3.from_pydata([(0.0, 0.0, -0.5508), (0.0, 0.0, 0.575), (0.0, 0.6174, -0.6216), (0.0, 0.03, 0.575), (0.4962, 0.4223, -0.588), (0.02121, 0.02121, 0.575), (0.7641, 0.0, -0.6171), (0.03, 0.0, 0.575), (0.4162, -0.4378, -0.5388), (0.02121, -0.02121, 0.575), (0.0, -0.6197, -0.6184), (0.0, -0.03, 0.575), (-0.4232, -0.484, -0.6099), (-0.02121, -0.02121, 0.575), (-0.6597, 0.0, -0.5504), (-0.03, 0.0, 0.575), (-0.4674, 0.5244, -0.567), (-0.02121, 0.02121, 0.575)], [], [(0, 2, 4), (1, 5, 3), (2, 3, 5, 4), (0, 4, 6), (1, 7, 5), (4, 5, 7, 6), (0, 6, 8), (1, 9, 7), (6, 7, 9, 8), (0, 8, 10), (1, 11, 9), (8, 9, 11, 10), (0, 10, 12), (1, 13, 11), (10, 11, 13, 12), (0, 12, 14), (1, 15, 13), (12, 13, 15, 14), (0, 14, 16), (1, 17, 15), (14, 15, 17, 16), (0, 16, 2), (1, 3, 17), (16, 17, 3, 2)])
me_pine_tier3.materials.append(mat_pine2)
me_pine_tier3.update()
me_pine_snow3_0 = bpy.data.meshes.new('Pine_Snow3_0')
me_pine_snow3_0.from_pydata([(0.0, 0.0, -0.2207), (0.1415, -0.1028, -0.08744), (-0.06502, -0.2001, -0.1052), (-0.2074, 0.0, -0.1037), (-0.05809, 0.1788, -0.09399), (0.1576, 0.1145, -0.09741), (0.06203, -0.1909, 0.1004), (-0.1498, -0.1089, 0.0926), (-0.1688, 0.1227, 0.1043), (0.06389, 0.1966, 0.1034), (0.2067, 0.0, 0.1034), (0.0, 0.0, 0.2155)], [], [(0, 1, 2), (1, 0, 5), (0, 2, 3), (0, 3, 4), (0, 4, 5), (1, 5, 10), (2, 1, 6), (3, 2, 7), (4, 3, 8), (5, 4, 9), (1, 10, 6), (2, 6, 7), (3, 7, 8), (4, 8, 9), (5, 9, 10), (6, 10, 11), (7, 6, 11), (8, 7, 11), (9, 8, 11), (10, 9, 11)])
me_pine_snow3_0.materials.append(mat_snow)
me_pine_snow3_0.update()
me_pine_tier4 = bpy.data.meshes.new('Pine_Tier4')
me_pine_tier4.from_pydata([(0.0, 0.0, -0.5494), (0.0, 0.0, 0.575), (0.0, 0.5258, -0.5514), (0.0, 0.03, 0.575), (0.4316, 0.3323, -0.6118), (0.02121, 0.02121, 0.575), (0.6262, 0.0, -0.5579), (0.03, 0.0, 0.575), (0.3716, -0.4114, -0.535), (0.02121, -0.02121, 0.575), (0.0, -0.5365, -0.5946), (0.0, -0.03, 0.575), (-0.4083, -0.4092, -0.585), (-0.02121, -0.02121, 0.575), (-0.5499, 0.0, -0.6017), (-0.03, 0.0, 0.575), (-0.3528, 0.4017, -0.6191), (-0.02121, 0.02121, 0.575)], [], [(0, 2, 4), (1, 5, 3), (2, 3, 5, 4), (0, 4, 6), (1, 7, 5), (4, 5, 7, 6), (0, 6, 8), (1, 9, 7), (6, 7, 9, 8), (0, 8, 10), (1, 11, 9), (8, 9, 11, 10), (0, 10, 12), (1, 13, 11), (10, 11, 13, 12), (0, 12, 14), (1, 15, 13), (12, 13, 15, 14), (0, 14, 16), (1, 17, 15), (14, 15, 17, 16), (0, 16, 2), (1, 3, 17), (16, 17, 3, 2)])
me_pine_tier4.materials.append(mat_pine1)
me_pine_tier4.update()
me_pine_snow4_0 = bpy.data.meshes.new('Pine_Snow4_0')
me_pine_snow4_0.from_pydata([(0.0, 0.0, -0.1689), (0.09558, -0.06944, -0.05907), (-0.04781, -0.1472, -0.07736), (-0.1286, 0.0, -0.06432), (-0.04357, 0.1341, -0.07051), (0.1111, 0.08069, -0.06864), (0.04388, -0.1351, 0.07101), (-0.1042, -0.07573, 0.06442), (-0.1059, 0.07697, 0.06548), (0.0389, 0.1197, 0.06295), (0.1471, 0.0, 0.07353), (0.0, 0.0, 0.1508)], [], [(0, 1, 2), (1, 0, 5), (0, 2, 3), (0, 3, 4), (0, 4, 5), (1, 5, 10), (2, 1, 6), (3, 2, 7), (4, 3, 8), (5, 4, 9), (1, 10, 6), (2, 6, 7), (3, 7, 8), (4, 8, 9), (5, 9, 10), (6, 10, 11), (7, 6, 11), (8, 7, 11), (9, 8, 11), (10, 9, 11)])
me_pine_snow4_0.materials.append(mat_snow)
me_pine_snow4_0.update()
me_pine_tier5 = bpy.data.meshes.new('Pine_Tier5')
me_pine_tier5.from_pydata([(0.0, 0.0, -0.5429), (0.0, 0.0, 0.575), (0.0, 0.4064, -0.5454), (0.0, 0.03, 0.575), (0.2895, 0.2728, -0.5917), (0.02121, 0.02121, 0.575), (0.4671, 0.0, -0.5574), (0.03, 0.0, 0.575), (0.2912, -0.2733, -0.5827), (0.02121, -0.02121, 0.575), (0.0, -0.4269, -0.5329), (0.0, -0.03, 0.575), (-0.3468, -0.279, -0.5211), (-0.02121, -0.02121, 0.575), (-0.4479, 0.0, -0.54), (-0.03, 0.0, 0.575), (-0.3082, 0.2813, -0.5276), (-0.02121, 0.02121, 0.575)], [], [(0, 2, 4), (1, 5, 3), (2, 3, 5, 4), (0, 4, 6), (1, 7, 5), (4, 5, 7, 6), (0, 6, 8), (1, 9, 7), (6, 7, 9, 8), (0, 8, 10), (1, 11, 9), (8, 9, 11, 10), (0, 10, 12), (1, 13, 11), (10, 11, 13, 12), (0, 12, 14), (1, 15, 13), (12, 13, 15, 14), (0, 14, 16), (1, 17, 15), (14, 15, 17, 16), (0, 16, 2), (1, 3, 17), (16, 17, 3, 2)])
me_pine_tier5.materials.append(mat_pine2)
me_pine_tier5.update()
me_pine_snow5_0 = bpy.data.meshes.new('Pine_Snow5_0')
me_pine_snow5_0.from_pydata([(0.0, 0.0, -0.1866), (0.1579, -0.1147, -0.09758), (-0.05437, -0.1673, -0.08797), (-0.1504, 0.0, -0.07518), (-0.04599, 0.1416, -0.07442), (0.1289, 0.09363, -0.07965), (0.04803, -0.1478, 0.07772), (-0.1345, -0.09769, 0.08311), (-0.1359, 0.09875, 0.084), (0.06057, 0.1864, 0.098), (0.1707, 0.0, 0.08536), (0.0, 0.0, 0.1958)], [], [(0, 1, 2), (1, 0, 5), (0, 2, 3), (0, 3, 4), (0, 4, 5), (1, 5, 10), (2, 1, 6), (3, 2, 7), (4, 3, 8), (5, 4, 9), (1, 10, 6), (2, 6, 7), (3, 7, 8), (4, 8, 9), (5, 9, 10), (6, 10, 11), (7, 6, 11), (8, 7, 11), (9, 8, 11), (10, 9, 11)])
me_pine_snow5_0.materials.append(mat_snow)
me_pine_snow5_0.update()
me_pine_snow5_1 = bpy.data.meshes.new('Pine_Snow5_1')
me_pine_snow5_1.from_pydata([(0.0, 0.0, -0.2258), (0.1603, -0.1165, -0.09908), (-0.06495, -0.1999, -0.1051), (-0.2027, 0.0, -0.1014), (-0.06176, 0.1901, -0.09993), (0.1656, 0.1203, -0.1024), (0.05894, -0.1814, 0.09537), (-0.1867, -0.1356, 0.1154), (-0.1613, 0.1172, 0.0997), (0.07259, 0.2234, 0.1175), (0.2061, 0.0, 0.1031), (0.0, 0.0, 0.246)], [], [(0, 1, 2), (1, 0, 5), (0, 2, 3), (0, 3, 4), (0, 4, 5), (1, 5, 10), (2, 1, 6), (3, 2, 7), (4, 3, 8), (5, 4, 9), (1, 10, 6), (2, 6, 7), (3, 7, 8), (4, 8, 9), (5, 9, 10), (6, 10, 11), (7, 6, 11), (8, 7, 11), (9, 8, 11), (10, 9, 11)])
me_pine_snow5_1.materials.append(mat_snow)
me_pine_snow5_1.update()
me_pine_tier6 = bpy.data.meshes.new('Pine_Tier6')
me_pine_tier6.from_pydata([(0.0, 0.0, -0.6283), (0.0, 0.0, 0.575), (0.0, 0.3405, -0.6239), (0.0, 0.03, 0.575), (0.2398, 0.2396, -0.6095), (0.02121, 0.02121, 0.575), (0.3554, 0.0, -0.5804), (0.03, 0.0, 0.575), (0.2291, -0.2317, -0.5478), (0.02121, -0.02121, 0.575), (0.0, -0.3072, -0.615), (0.0, -0.03, 0.575), (-0.2026, -0.2177, -0.622), (-0.02121, -0.02121, 0.575), (-0.2939, 0.0, -0.6105), (-0.03, 0.0, 0.575), (-0.2137, 0.186, -0.5488), (-0.02121, 0.02121, 0.575)], [], [(0, 2, 4), (1, 5, 3), (2, 3, 5, 4), (0, 4, 6), (1, 7, 5), (4, 5, 7, 6), (0, 6, 8), (1, 9, 7), (6, 7, 9, 8), (0, 8, 10), (1, 11, 9), (8, 9, 11, 10), (0, 10, 12), (1, 13, 11), (10, 11, 13, 12), (0, 12, 14), (1, 15, 13), (12, 13, 15, 14), (0, 14, 16), (1, 17, 15), (14, 15, 17, 16), (0, 16, 2), (1, 3, 17), (16, 17, 3, 2)])
me_pine_tier6.materials.append(mat_pine1)
me_pine_tier6.update()
me_pine_snow6_0 = bpy.data.meshes.new('Pine_Snow6_0')
me_pine_snow6_0.from_pydata([(0.0, 0.0, -0.2328), (0.2087, -0.1516, -0.129), (-0.07187, -0.2212, -0.1163), (-0.2268, 0.0, -0.1134), (-0.07452, 0.2293, -0.1206), (0.1904, 0.1383, -0.1177), (0.06582, -0.2026, 0.1065), (-0.1798, -0.1306, 0.1111), (-0.1714, 0.1246, 0.106), (0.08021, 0.2469, 0.1298), (0.1986, 0.0, 0.09932), (0.0, 0.0, 0.2923)], [], [(0, 1, 2), (1, 0, 5), (0, 2, 3), (0, 3, 4), (0, 4, 5), (1, 5, 10), (2, 1, 6), (3, 2, 7), (4, 3, 8), (5, 4, 9), (1, 10, 6), (2, 6, 7), (3, 7, 8), (4, 8, 9), (5, 9, 10), (6, 10, 11), (7, 6, 11), (8, 7, 11), (9, 8, 11), (10, 9, 11)])
me_pine_snow6_0.materials.append(mat_snow)
me_pine_snow6_0.update()
me_pine_snow6_1 = bpy.data.meshes.new('Pine_Snow6_1')
me_pine_snow6_1.from_pydata([(0.0, 0.0, -0.169), (0.1433, -0.1041, -0.08859), (-0.04302, -0.1324, -0.0696), (-0.1328, 0.0, -0.06641), (-0.05231, 0.161, -0.08464), (0.1283, 0.09319, -0.07927), (0.05187, -0.1596, 0.08393), (-0.1347, -0.0979, 0.08328), (-0.1159, 0.08419, 0.07162), (0.04718, 0.1452, 0.07635), (0.1421, 0.0, 0.07107), (0.0, 0.0, 0.1562)], [], [(0, 1, 2), (1, 0, 5), (0, 2, 3), (0, 3, 4), (0, 4, 5), (1, 5, 10), (2, 1, 6), (3, 2, 7), (4, 3, 8), (5, 4, 9), (1, 10, 6), (2, 6, 7), (3, 7, 8), (4, 8, 9), (5, 9, 10), (6, 10, 11), (7, 6, 11), (8, 7, 11), (9, 8, 11), (10, 9, 11)])
me_pine_snow6_1.materials.append(mat_snow)
me_pine_snow6_1.update()
me_pine_top = bpy.data.meshes.new('Pine_Top')
me_pine_top.from_pydata([(0.0, 0.0, -0.6801), (0.0, 0.0, 0.65), (0.0, 0.4037, -0.6733), (0.0, 0.01, 0.65), (0.2888, 0.2474, -0.6464), (0.007818, 0.006235, 0.65), (0.4095, -0.08434, -0.6573), (0.009749, -0.002225, 0.65), (0.1694, -0.3191, -0.6124), (0.004339, -0.00901, 0.65), (-0.1599, -0.3332, -0.6329), (-0.004339, -0.00901, 0.65), (-0.3396, -0.08782, -0.6172), (-0.009749, -0.002225, 0.65), (-0.2856, 0.2623, -0.6473), (-0.007818, 0.006235, 0.65)], [], [(0, 2, 4), (1, 5, 3), (2, 3, 5, 4), (0, 4, 6), (1, 7, 5), (4, 5, 7, 6), (0, 6, 8), (1, 9, 7), (6, 7, 9, 8), (0, 8, 10), (1, 11, 9), (8, 9, 11, 10), (0, 10, 12), (1, 13, 11), (10, 11, 13, 12), (0, 12, 14), (1, 15, 13), (12, 13, 15, 14), (0, 14, 2), (1, 3, 15), (14, 15, 3, 2)])
me_pine_top.materials.append(mat_pine1)
me_pine_top.update()
me_pine_snowtop = bpy.data.meshes.new('Pine_SnowTop')
me_pine_snowtop.from_pydata([(0.0, 0.0, -0.1773), (0.1146, -0.08327, -0.07083), (-0.03668, -0.1129, -0.05935), (-0.1418, 0.0, -0.07089), (-0.05367, 0.1652, -0.08684), (0.1189, 0.08636, -0.07347), (0.04864, -0.1497, 0.0787), (-0.1047, -0.07607, 0.06471), (-0.1191, 0.08653, 0.07361), (0.04426, 0.1362, 0.07162), (0.1279, 0.0, 0.06394), (0.0, 0.0, 0.151)], [], [(0, 1, 2), (1, 0, 5), (0, 2, 3), (0, 3, 4), (0, 4, 5), (1, 5, 10), (2, 1, 6), (3, 2, 7), (4, 3, 8), (5, 4, 9), (1, 10, 6), (2, 6, 7), (3, 7, 8), (4, 8, 9), (5, 9, 10), (6, 10, 11), (7, 6, 11), (8, 7, 11), (9, 8, 11), (10, 9, 11)])
me_pine_snowtop.materials.append(mat_snow)
me_pine_snowtop.update()
me_pine_snowbase = bpy.data.meshes.new('Pine_SnowBase')
me_pine_snowbase.from_pydata([(0.0, 0.0, -0.5659), (0.4498, -0.3268, -0.278), (-0.16, -0.4926, -0.259), (-0.5137, 0.0, -0.2568), (-0.1501, 0.4621, -0.243), (0.4366, 0.3172, -0.2699), (0.1509, -0.4643, 0.2441), (-0.4671, -0.3394, 0.2887), (-0.3938, 0.2861, 0.2434), (0.1781, 0.5481, 0.2881), (0.4684, 0.0, 0.2342), (0.0, 0.0, 0.5725)], [], [(0, 1, 2), (1, 0, 5), (0, 2, 3), (0, 3, 4), (0, 4, 5), (1, 5, 10), (2, 1, 6), (3, 2, 7), (4, 3, 8), (5, 4, 9), (1, 10, 6), (2, 6, 7), (3, 7, 8), (4, 8, 9), (5, 9, 10), (6, 10, 11), (7, 6, 11), (8, 7, 11), (9, 8, 11), (10, 9, 11)])
me_pine_snowbase.materials.append(mat_snow)
me_pine_snowbase.update()
me_pine_snowbase2 = bpy.data.meshes.new('Pine_SnowBase2')
me_pine_snowbase2.from_pydata([(0.0, 0.0, -0.3875), (0.2489, -0.1808, -0.1538), (-0.09548, -0.2939, -0.1545), (-0.3018, 0.0, -0.1509), (-0.0852, 0.2622, -0.1379), (0.2119, 0.1539, -0.131), (0.09109, -0.2803, 0.1474), (-0.2463, -0.1789, 0.1522), (-0.2663, 0.1935, 0.1646), (0.08945, 0.2753, 0.1447), (0.347, 0.0, 0.1735), (0.0, 0.0, 0.3005)], [], [(0, 1, 2), (1, 0, 5), (0, 2, 3), (0, 3, 4), (0, 4, 5), (1, 5, 10), (2, 1, 6), (3, 2, 7), (4, 3, 8), (5, 4, 9), (1, 10, 6), (2, 6, 7), (3, 7, 8), (4, 8, 9), (5, 9, 10), (6, 10, 11), (7, 6, 11), (8, 7, 11), (9, 8, 11), (10, 9, 11)])
me_pine_snowbase2.materials.append(mat_snow)
me_pine_snowbase2.update()
me_ground = bpy.data.meshes.new('Ground')
me_ground.from_pydata([(-11.5, -4.5, 0.0), (-10.06, -4.5, 0.0), (-8.625, -4.5, 0.0), (-7.188, -4.5, 0.0), (-5.75, -4.5, 0.0), (-4.312, -4.5, 0.0), (-2.875, -4.5, 0.0), (-1.438, -4.5, 0.0), (0.0, -4.5, 0.0), (1.438, -4.5, 0.0), (2.875, -4.5, 0.0), (4.312, -4.5, 0.0), (5.75, -4.5, 0.0), (7.188, -4.5, 0.0), (8.625, -4.5, 0.0), (10.06, -4.5, 0.0), (11.5, -4.5, 0.0), (-11.5, -3.214, 0.0), (-10.06, -3.214, -0.0262), (-8.625, -3.214, 0.004423), (-7.188, -3.214, -0.013), (-5.75, -3.214, 0.01039), (-4.312, -3.214, 0.01257), (-2.875, -3.214, -0.04345), (-1.438, -3.214, -0.04868), (0.0, -3.214, 0.03375), (1.438, -3.214, -0.02406), (2.875, -3.214, -0.02657), (4.312, -3.214, 0.04956), (5.75, -3.214, -0.002974), (7.188, -3.214, 0.03365), (8.625, -3.214, -0.002365), (10.06, -3.214, 0.01391), (11.5, -3.214, 0.0), (-11.5, -1.929, 0.0), (-10.06, -1.929, -0.03494), (-8.625, -1.929, 0.01349), (-7.188, -1.929, 0.0368), (-5.75, -1.929, 0.002318), (-4.312, -1.929, 0.02413), (-2.875, -1.929, 0.01714), (-1.438, -1.929, -0.0436), (0.0, -1.929, 0.02582), (1.438, -1.929, 0.00911), (2.875, -1.929, -0.01987), (4.312, -1.929, -0.0469), (5.75, -1.929, 0.03655), (7.188, -1.929, -0.002725), (8.625, -1.929, 0.02188), (10.06, -1.929, 0.03788), (11.5, -1.929, 0.0), (-11.5, -0.6429, 0.0), (-10.06, -0.6429, 0.02141), (-8.625, -0.6429, 0.04211), (-7.188, -0.6429, -0.0105), (-5.75, -0.6429, 0.03009), (-4.312, -0.6429, -0.005538), (-2.875, -0.6429, 0.04356), (-1.438, -0.6429, 0.03789), (0.0, -0.6429, -0.04025), (1.438, -0.6429, -0.0364), (2.875, -0.6429, -0.0283), (4.312, -0.6429, 0.04655), (5.75, -0.6429, -0.006384), (7.188, -0.6429, 0.01266), (8.625, -0.6429, -0.0199), (10.06, -0.6429, 0.0007243), (11.5, -0.6429, 0.0), (-11.5, 0.6429, 0.0), (-10.06, 0.6429, -0.01141), (-8.625, 0.6429, -0.01491), (-7.188, 0.6429, 0.008507), (-5.75, 0.6429, 0.008425), (-4.312, 0.6429, 0.04042), (-2.875, 0.6429, 0.0182), (-1.438, 0.6429, 0.04289), (0.0, 0.6429, 0.03564), (1.438, 0.6429, 0.0491), (2.875, 0.6429, 0.01713), (4.312, 0.6429, -0.03369), (5.75, 0.6429, 0.03606), (7.188, 0.6429, 0.04646), (8.625, 0.6429, 0.04047), (10.06, 0.6429, 0.006911), (11.5, 0.6429, 0.0), (-11.5, 1.929, 0.0), (-10.06, 1.929, 0.02138), (-8.625, 1.929, -0.02889), (-7.188, 1.929, 0.03316), (-5.75, 1.929, 0.007353), (-4.312, 1.929, -0.0215), (-2.875, 1.929, -0.04365), (-1.438, 1.929, 0.03539), (0.0, 1.929, 0.04898), (1.438, 1.929, -0.04115), (2.875, 1.929, 0.03006), (4.312, 1.929, -0.008954), (5.75, 1.929, -0.03492), (7.188, 1.929, -0.02061), (8.625, 1.929, 0.02688), (10.06, 1.929, 0.03728), (11.5, 1.929, 0.0), (-11.5, 3.214, 0.0), (-10.06, 3.214, -0.04558), (-8.625, 3.214, 0.01145), (-7.188, 3.214, -0.04551), (-5.75, 3.214, 0.02184), (-4.312, 3.214, -0.0169), (-2.875, 3.214, 0.03809), (-1.438, 3.214, 0.04806), (0.0, 3.214, 0.000542), (1.438, 3.214, 0.04985), (2.875, 3.214, -0.01903), (4.312, 3.214, -0.0423), (5.75, 3.214, 0.009976), (7.188, 3.214, -0.04686), (8.625, 3.214, -0.03026), (10.06, 3.214, -0.009206), (11.5, 3.214, 0.0), (-11.5, 4.5, 0.0), (-10.06, 4.5, 0.0), (-8.625, 4.5, 0.0), (-7.188, 4.5, 0.0), (-5.75, 4.5, 0.0), (-4.312, 4.5, 0.0), (-2.875, 4.5, 0.0), (-1.438, 4.5, 0.0), (0.0, 4.5, 0.0), (1.438, 4.5, 0.0), (2.875, 4.5, 0.0), (4.312, 4.5, 0.0), (5.75, 4.5, 0.0), (7.188, 4.5, 0.0), (8.625, 4.5, 0.0), (10.06, 4.5, 0.0), (11.5, 4.5, 0.0)], [], [(1, 17, 0), (1, 19, 18), (3, 19, 2), (3, 21, 20), (5, 21, 4), (6, 22, 5), (7, 23, 6), (7, 25, 24), (8, 26, 25), (10, 26, 9), (11, 27, 10), (11, 29, 28), (13, 29, 12), (13, 31, 30), (15, 31, 14), (15, 33, 32), (18, 34, 17), (19, 35, 18), (20, 36, 19), (20, 38, 37), (22, 38, 21), (22, 40, 39), (23, 41, 40), (24, 42, 41), (25, 43, 42), (26, 44, 43), (27, 45, 44), (28, 46, 45), (29, 47, 46), (31, 47, 30), (32, 48, 31), (32, 50, 49), (34, 52, 51), (36, 52, 35), (37, 53, 36), (37, 55, 54), (39, 55, 38), (39, 57, 56), (40, 58, 57), (41, 59, 58), (43, 59, 42), (44, 60, 43), (45, 61, 44), (46, 62, 45), (47, 63, 46), (48, 64, 47), (48, 66, 65), (50, 66, 49), (51, 69, 68), (52, 70, 69), (54, 70, 53), (54, 72, 71), (55, 73, 72), (57, 73, 56), (57, 75, 74), (58, 76, 75), (60, 76, 59), (60, 78, 77), (61, 79, 78), (62, 80, 79), (64, 80, 63), (64, 82, 81), (65, 83, 82), (66, 84, 83), (69, 85, 68), (69, 87, 86), (71, 87, 70), (71, 89, 88), (72, 90, 89), (74, 90, 73), (74, 92, 91), (76, 92, 75), (77, 93, 76), (77, 95, 94), (78, 96, 95), (79, 97, 96), (80, 98, 97), (81, 99, 98), (82, 100, 99), (83, 101, 100), (86, 102, 85), (86, 104, 103), (87, 105, 104), (88, 106, 105), (89, 107, 106), (91, 107, 90), (92, 108, 91), (93, 109, 92), (93, 111, 110), (95, 111, 94), (96, 112, 95), (97, 113, 96), (97, 115, 114), (98, 116, 115), (99, 117, 116), (101, 117, 100), (102, 120, 119), (104, 120, 103), (104, 122, 121), (106, 122, 105), (107, 123, 106), (107, 125, 124), (108, 126, 125), (110, 126, 109), (110, 128, 127), (112, 128, 111), (112, 130, 129), (114, 130, 113), (114, 132, 131), (116, 132, 115), (117, 133, 116), (118, 134, 117), (1, 18, 17), (1, 2, 19), (3, 20, 19), (3, 4, 21), (5, 22, 21), (6, 23, 22), (7, 24, 23), (7, 8, 25), (8, 9, 26), (10, 27, 26), (11, 28, 27), (11, 12, 29), (13, 30, 29), (13, 14, 31), (15, 32, 31), (15, 16, 33), (18, 35, 34), (19, 36, 35), (20, 37, 36), (20, 21, 38), (22, 39, 38), (22, 23, 40), (23, 24, 41), (24, 25, 42), (25, 26, 43), (26, 27, 44), (27, 28, 45), (28, 29, 46), (29, 30, 47), (31, 48, 47), (32, 49, 48), (32, 33, 50), (34, 35, 52), (36, 53, 52), (37, 54, 53), (37, 38, 55), (39, 56, 55), (39, 40, 57), (40, 41, 58), (41, 42, 59), (43, 60, 59), (44, 61, 60), (45, 62, 61), (46, 63, 62), (47, 64, 63), (48, 65, 64), (48, 49, 66), (50, 67, 66), (51, 52, 69), (52, 53, 70), (54, 71, 70), (54, 55, 72), (55, 56, 73), (57, 74, 73), (57, 58, 75), (58, 59, 76), (60, 77, 76), (60, 61, 78), (61, 62, 79), (62, 63, 80), (64, 81, 80), (64, 65, 82), (65, 66, 83), (66, 67, 84), (69, 86, 85), (69, 70, 87), (71, 88, 87), (71, 72, 89), (72, 73, 90), (74, 91, 90), (74, 75, 92), (76, 93, 92), (77, 94, 93), (77, 78, 95), (78, 79, 96), (79, 80, 97), (80, 81, 98), (81, 82, 99), (82, 83, 100), (83, 84, 101), (86, 103, 102), (86, 87, 104), (87, 88, 105), (88, 89, 106), (89, 90, 107), (91, 108, 107), (92, 109, 108), (93, 110, 109), (93, 94, 111), (95, 112, 111), (96, 113, 112), (97, 114, 113), (97, 98, 115), (98, 99, 116), (99, 100, 117), (101, 118, 117), (102, 103, 120), (104, 121, 120), (104, 105, 122), (106, 123, 122), (107, 124, 123), (107, 108, 125), (108, 109, 126), (110, 127, 126), (110, 111, 128), (112, 129, 128), (112, 113, 130), (114, 131, 130), (114, 115, 132), (116, 133, 132), (117, 134, 133), (118, 135, 134)])
me_ground.materials.append(mat_ground)
me_ground.update()
me_dead_tree = bpy.data.meshes.new('Dead_Tree')
me_dead_tree.from_pydata([(0.0, 0.0, 0.05), (0.01606, -0.05471, 0.2547), (-0.001041, -0.07656, 0.4654), (0.02654, -0.139, 0.6666), (8.907e-05, -0.2194, 0.8616), (0.214, -0.2288, 1.07), (0.4107, -0.3002, 1.283), (0.5903, -0.3776, 1.509), (0.7715, -0.4516, 1.735), (0.786, -0.3546, 1.953), (0.8507, -0.2921, 2.174), (0.9279, -0.2373, 2.393), (0.9914, -0.1767, 2.616), (0.9317, -0.2334, 2.788), (0.8964, -0.2911, 2.967), (0.8508, -0.3472, 3.144), (0.8304, -0.3783, 3.332), (0.8942, -0.4362, 3.458), (0.9559, -0.4564, 3.597), (0.9821, -0.5014, 3.74), (0.9851, -0.5451, 3.887), (1.029, -0.5625, 4.0), (1.049, -0.5894, 4.117), (1.051, -0.603, 4.239), (1.048, -0.6228, 4.36), (0.9633, -0.6129, 3.986), (0.9441, -0.6827, 4.085), (0.9556, -0.7284, 4.198), (0.9773, -0.7749, 4.309), (0.8652, -0.4177, 3.475), (0.8882, -0.4161, 3.626), (0.8892, -0.4148, 3.779), (0.9139, -0.3924, 3.929), (0.9622, -0.3623, 4.037), (1.002, -0.3675, 4.153), (1.004, -0.3501, 4.274), (1.021, -0.348, 4.395), (0.9725, -0.3547, 4.029), (1.031, -0.347, 4.137), (1.072, -0.3533, 4.252), (1.094, -0.3702, 4.371), (1.113, -0.1961, 2.762), (1.213, -0.2466, 2.917), (1.277, -0.2787, 3.094), (1.298, -0.3324, 3.277), (1.235, -0.3132, 3.414), (1.171, -0.3235, 3.553), (1.132, -0.3323, 3.701), (1.124, -0.3574, 3.851), (1.124, -0.3713, 3.973), (1.102, -0.3868, 4.092), (1.105, -0.4102, 4.212), (1.105, -0.4284, 4.333), (1.109, -0.3059, 3.961), (1.123, -0.2543, 4.071), (1.153, -0.2038, 4.179), (1.171, -0.1846, 4.298), (1.225, -0.3508, 3.41), (1.167, -0.3336, 3.55), (1.128, -0.3066, 3.695), (1.093, -0.2637, 3.838), (1.085, -0.2032, 3.944), (1.062, -0.1367, 4.044), (1.032, -0.08821, 4.152), (1.001, -0.07562, 4.27), (1.04, -0.2272, 3.942), (1.024, -0.2155, 4.063), (1.0, -0.2128, 4.183), (0.9778, -0.2193, 4.303), (0.8038, -0.5549, 1.948), (0.8026, -0.5886, 2.184), (0.8427, -0.6281, 2.417), (0.9022, -0.6351, 2.648), (1.044, -0.6285, 2.776), (1.185, -0.6544, 2.903), (1.269, -0.6718, 3.074), (1.336, -0.6665, 3.253), (1.423, -0.6779, 3.378), (1.49, -0.7044, 3.513), (1.554, -0.7142, 3.651), (1.61, -0.7174, 3.794), (1.601, -0.7661, 3.906), (1.599, -0.8209, 4.015), (1.588, -0.8385, 4.136), (1.597, -0.8311, 4.257), (1.626, -0.7731, 3.901), (1.62, -0.7915, 4.022), (1.638, -0.7887, 4.143), (1.627, -0.7762, 4.264), (1.434, -0.645, 3.368), (1.484, -0.6005, 3.506), (1.501, -0.5489, 3.648), (1.5, -0.498, 3.793), (1.453, -0.4835, 3.905), (1.427, -0.4784, 4.024), (1.41, -0.4527, 4.143), (1.421, -0.4515, 4.265), (1.48, -0.5392, 3.906), (1.465, -0.5757, 4.022), (1.442, -0.5907, 4.141), (1.447, -0.5981, 4.263), (0.9478, -0.5802, 2.825), (0.9658, -0.5098, 3.002), (0.9621, -0.4733, 3.19), (0.9516, -0.4641, 3.38), (0.9663, -0.3838, 3.51), (0.9827, -0.354, 3.659), (0.9896, -0.3287, 3.81), (0.992, -0.3154, 3.962), (0.9681, -0.2855, 4.078), (0.9578, -0.2724, 4.199), (0.9634, -0.2548, 4.32), (0.953, -0.2657, 4.442), (0.9843, -0.2482, 4.064), (0.9896, -0.1959, 4.174), (1.001, -0.1848, 4.296), (1.02, -0.1956, 4.416), (0.8708, -0.4168, 3.501), (0.8081, -0.3614, 3.629), (0.7955, -0.3161, 3.775), (0.81, -0.2812, 3.923), (0.8394, -0.2135, 4.021), (0.8488, -0.1741, 4.136), (0.8679, -0.147, 4.254), (0.8695, -0.1495, 4.376), (0.7661, -0.3034, 4.035), (0.7448, -0.3435, 4.149), (0.7322, -0.3757, 4.266), (0.7208, -0.3772, 4.388), (-0.1462, -0.1407, 1.12), (-0.2241, -0.02806, 1.395), (-0.2926, 0.08866, 1.671), (-0.3313, 0.1396, 1.972), (-0.3477, 0.01366, 2.183), (-0.3633, -0.1199, 2.389), (-0.4249, -0.2275, 2.601), (-0.5184, -0.2891, 2.82), (-0.5897, -0.4104, 2.958), (-0.6601, -0.4858, 3.125), (-0.73, -0.5733, 3.287), (-0.7784, -0.5944, 3.476), (-0.757, -0.5218, 3.614), (-0.7772, -0.488, 3.767), (-0.7803, -0.4594, 3.922), (-0.77, -0.4243, 4.075), (-0.7323, -0.3472, 4.167), (-0.7308, -0.2956, 4.282), (-0.7068, -0.2666, 4.402), (-0.7117, -0.2402, 4.525), (-0.8068, -0.4016, 4.193), (-0.8187, -0.3929, 4.318), (-0.8334, -0.3867, 4.443), (-0.826, -0.3675, 4.567), (-0.7118, -0.5872, 3.619), (-0.6357, -0.5973, 3.756), (-0.5788, -0.6056, 3.903), (-0.5306, -0.624, 4.051), (-0.4919, -0.6797, 4.158), (-0.4718, -0.742, 4.265), (-0.4743, -0.7964, 4.379), (-0.4835, -0.8126, 4.503), (-0.5641, -0.6751, 4.162), (-0.5749, -0.7036, 4.284), (-0.5831, -0.7081, 4.409), (-0.6011, -0.702, 4.534), (-0.5609, -0.3079, 3.011), (-0.5757, -0.3447, 3.204), (-0.6183, -0.3969, 3.389), (-0.6456, -0.412, 3.583), (-0.6701, -0.4206, 3.738), (-0.7163, -0.4485, 3.886), (-0.7659, -0.4964, 4.028), (-0.8121, -0.4984, 4.178), (-0.8081, -0.5251, 4.301), (-0.8068, -0.549, 4.425), (-0.8285, -0.5427, 4.549), (-0.8268, -0.5435, 4.674), (-0.813, -0.5703, 4.281), (-0.8361, -0.6109, 4.398), (-0.8369, -0.6515, 4.518), (-0.8395, -0.6783, 4.641), (-0.5739, -0.4299, 3.722), (-0.5397, -0.465, 3.872), (-0.5384, -0.5123, 4.022), (-0.5671, -0.545, 4.173), (-0.5929, -0.5959, 4.285), (-0.5881, -0.6186, 4.409), (-0.5766, -0.6118, 4.534), (-0.5678, -0.6012, 4.659), (-0.5482, -0.6056, 4.282), (-0.5463, -0.6678, 4.391), (-0.534, -0.6884, 4.515), (-0.5266, -0.721, 4.636), (-0.4211, 0.1664, 2.2), (-0.4793, 0.2354, 2.428), (-0.506, 0.2638, 2.671), (-0.4984, 0.2804, 2.916), (-0.3971, 0.2229, 3.075), (-0.3308, 0.1615, 3.25), (-0.2575, 0.1065, 3.424), (-0.2243, 0.1048, 3.618), (-0.2082, 0.132, 3.772), (-0.1957, 0.1841, 3.92), (-0.1837, 0.2163, 4.074), (-0.1843, 0.2516, 4.227), (-0.1267, 0.2259, 4.336), (-0.1036, 0.2338, 4.459), (-0.1014, 0.2219, 4.585), (-0.09783, 0.1973, 4.708), (-0.1095, 0.2632, 4.328), (-0.05346, 0.2591, 4.44), (0.004656, 0.2443, 4.551), (0.03605, 0.2552, 4.672), (-0.1341, 0.1506, 3.738), (-0.06391, 0.2094, 3.866), (-0.02816, 0.2562, 4.012), (-0.005189, 0.2652, 4.168), (-0.01987, 0.2669, 4.293), (-0.01968, 0.2724, 4.419), (-0.006185, 0.2538, 4.542), (0.01174, 0.2568, 4.667), (0.02557, 0.2789, 4.289), (0.05157, 0.3078, 4.409), (0.06619, 0.3288, 4.532), (0.08513, 0.3373, 4.656), (-0.5766, 0.3002, 3.096), (-0.6047, 0.3472, 3.285), (-0.6348, 0.3653, 3.478), (-0.6344, 0.4081, 3.67), (-0.6598, 0.4684, 3.814), (-0.7043, 0.5197, 3.956), (-0.7374, 0.5659, 4.102), (-0.7846, 0.612, 4.245), (-0.8266, 0.6013, 4.364), (-0.8778, 0.6134, 4.478), (-0.9249, 0.6422, 4.591), (-0.9572, 0.6487, 4.713), (-0.8467, 0.6402, 4.351), (-0.9002, 0.6656, 4.462), (-0.9395, 0.6699, 4.582), (-0.977, 0.6672, 4.702), (-0.6418, 0.4263, 3.827), (-0.6361, 0.424, 3.984), (-0.6194, 0.439, 4.14), (-0.6029, 0.448, 4.296), (-0.6317, 0.4988, 4.408), (-0.6429, 0.5477, 4.523), (-0.6337, 0.5855, 4.643), (-0.6209, 0.6001, 4.767), (-0.5933, 0.5069, 4.407), (-0.6063, 0.5509, 4.524), (-0.613, 0.5981, 4.641), (-0.628, 0.6411, 4.758), (-0.1868, -0.2647, 1.059), (-0.29, -0.2515, 1.314), (-0.3079, -0.1835, 1.58), (-0.3374, -0.09838, 1.84), (-0.3247, -0.05606, 2.056), (-0.2677, -0.06367, 2.269), (-0.2719, -0.03145, 2.487), (-0.2354, -0.03477, 2.704), (-0.1653, 0.006699, 2.86), (-0.1231, 0.04146, 3.028), (-0.06444, 0.03879, 3.194), (-0.01573, 0.05343, 3.363), (-0.007736, 0.08033, 3.501), (-0.007568, 0.1299, 3.633), (-0.01485, 0.1602, 3.77), (-0.000371, 0.1579, 3.911), (0.006881, 0.2018, 4.014), (0.02929, 0.2316, 4.121), (0.05162, 0.2569, 4.228), (0.07807, 0.2619, 4.338), (-0.00325, 0.09888, 4.007), (-0.0131, 0.04249, 4.104), (-0.04443, 0.01934, 4.21), (-0.07874, -0.005018, 4.315), (0.04917, -0.02616, 3.459), (0.07667, -0.1126, 3.567), (0.0994, -0.1629, 3.697), (0.1302, -0.1957, 3.831), (0.1613, -0.1349, 3.921), (0.1817, -0.0682, 4.009), (0.195, -0.02599, 4.113), (0.2029, 0.01724, 4.217), (0.07498, -0.1915, 3.929), (0.02732, -0.1648, 4.028), (-0.008536, -0.1409, 4.132), (-0.022, -0.1119, 4.24), (-0.1598, -0.0139, 2.862), (-0.1006, -0.003856, 3.027), (-0.06254, 0.01645, 3.198), (-0.06165, 0.06128, 3.369), (0.01163, 0.03874, 3.487), (0.07489, 0.02514, 3.612), (0.09751, 0.006359, 3.75), (0.1248, 0.01406, 3.889), (0.1922, 0.01218, 3.979), (0.2294, -0.009525, 4.083), (0.2489, -0.01223, 4.194), (0.2721, -0.000349, 4.304), (0.1467, 0.05453, 3.992), (0.1514, 0.06891, 4.103), (0.1456, 0.07142, 4.216), (0.1574, 0.07571, 4.328), (-0.1098, 0.09078, 3.498), (-0.1555, 0.1045, 3.631), (-0.1722, 0.1191, 3.77), (-0.2059, 0.1102, 3.907), (-0.2014, 0.07267, 4.013), (-0.186, 0.0278, 4.115), (-0.1856, 0.00487, 4.226), (-0.1785, -0.02727, 4.334), (-0.2246, 0.03403, 3.988), (-0.2449, -0.03896, 4.071), (-0.2729, -0.0929, 4.166), (-0.2908, -0.1129, 4.276), (-0.4645, 0.03113, 1.965), (-0.563, 0.1481, 2.124), (-0.6576, 0.2053, 2.314), (-0.7363, 0.2702, 2.51), (-0.6758, 0.3646, 2.646), (-0.6227, 0.4348, 2.798), (-0.594, 0.4765, 2.967), (-0.5738, 0.4771, 3.142), (-0.4893, 0.4791, 3.255), (-0.4442, 0.4596, 3.387), (-0.3967, 0.4551, 3.52), (-0.3531, 0.452, 3.654), (-0.3029, 0.4526, 3.755), (-0.2483, 0.4594, 3.854), (-0.2295, 0.4615, 3.965), (-0.2274, 0.4445, 4.076), (-0.339, 0.4209, 3.762), (-0.3111, 0.4039, 3.87), (-0.2944, 0.3952, 3.981), (-0.269, 0.3881, 4.09), (-0.5627, 0.416, 3.269), (-0.5305, 0.3626, 3.395), (-0.5078, 0.3063, 3.523), (-0.4965, 0.2663, 3.657), (-0.5385, 0.2219, 3.752), (-0.5573, 0.193, 3.86), (-0.5886, 0.1816, 3.967), (-0.5984, 0.1812, 4.08), (-0.4703, 0.2217, 3.758), (-0.4416, 0.1843, 3.86), (-0.4039, 0.1517, 3.961), (-0.3688, 0.1447, 4.068), (-0.7089, 0.3604, 2.659), (-0.698, 0.4252, 2.822), (-0.7111, 0.5017, 2.98), (-0.7418, 0.5295, 3.152), (-0.6788, 0.5105, 3.276), (-0.6378, 0.5136, 3.411), (-0.6171, 0.4962, 3.55), (-0.5885, 0.502, 3.688), (-0.5966, 0.4897, 3.8), (-0.5902, 0.4782, 3.912), (-0.5946, 0.4845, 4.024), (-0.5838, 0.483, 4.136), (-0.5282, 0.5018, 3.783), (-0.4684, 0.5166, 3.877), (-0.4389, 0.5333, 3.985), (-0.4191, 0.5272, 4.096), (-0.7164, 0.5394, 3.29), (-0.7011, 0.5757, 3.425), (-0.6928, 0.5934, 3.565), (-0.712, 0.605, 3.704), (-0.64, 0.6125, 3.791), (-0.573, 0.6001, 3.881), (-0.5122, 0.6007, 3.976), (-0.464, 0.5989, 4.078), (-0.7626, 0.5969, 3.805), (-0.8173, 0.5811, 3.902), (-0.8704, 0.5678, 4.001), (-0.9037, 0.5442, 4.106), (0.06906, -0.4383, 1.037), (0.1389, -0.6458, 1.225), (0.2063, -0.8371, 1.43), (0.2005, -0.9828, 1.679), (0.3197, -1.025, 1.872), (0.3857, -1.109, 2.077), (0.4203, -1.15, 2.302), (0.4709, -1.156, 2.527), (0.3809, -1.125, 2.685), (0.3272, -1.09, 2.858), (0.2582, -1.045, 3.024), (0.1942, -1.049, 3.197), (0.1404, -0.9816, 3.317), (0.1135, -0.9472, 3.458), (0.112, -0.9008, 3.599), (0.09039, -0.8792, 3.743), (0.1361, -0.8237, 3.837), (0.1889, -0.7842, 3.935), (0.2359, -0.7776, 4.044), (0.2786, -0.7716, 4.154), (0.03445, -0.8536, 3.844), (-0.01355, -0.8586, 3.952), (-0.05298, -0.8382, 4.062), (-0.05642, -0.8047, 4.175), (0.1983, -1.041, 3.345), (0.209, -1.014, 3.49), (0.19, -0.9793, 3.632), (0.1714, -0.9534, 3.776), (0.1992, -0.8861, 3.869), (0.215, -0.8262, 3.97), (0.2073, -0.7749, 4.076), (0.1973, -0.7397, 4.189), (0.1249, -0.9254, 3.881), (0.07454, -0.8889, 3.982), (0.05786, -0.8644, 4.096), (0.05555, -0.8343, 4.211), (0.5034, -1.214, 2.699), (0.5623, -1.245, 2.871), (0.6058, -1.298, 3.043), (0.6083, -1.314, 3.227), (0.6231, -1.336, 3.372), (0.6216, -1.319, 3.519), (0.622, -1.293, 3.665), (0.5995, -1.251, 3.805), (0.6027, -1.191, 3.906), (0.5894, -1.127, 4.005), (0.6015, -1.102, 4.12), (0.5936, -1.101, 4.237), (0.6377, -1.231, 3.915), (0.6742, -1.213, 4.026), (0.6896, -1.199, 4.142), (0.6846, -1.171, 4.257), (0.6578, -1.282, 3.363), (0.6638, -1.289, 3.51), (0.6725, -1.285, 3.658), (0.6733, -1.274, 3.805), (0.6882, -1.277, 3.922), (0.6887, -1.303, 4.038), (0.686, -1.321, 4.154), (0.6889, -1.34, 4.271), (0.6777, -1.236, 3.917), (0.6712, -1.209, 4.032), (0.6543, -1.21, 4.149), (0.6387, -1.205, 4.266), (0.2832, -1.134, 1.833), (0.3529, -1.259, 2.014), (0.3822, -1.389, 2.203), (0.4061, -1.442, 2.426), (0.4276, -1.538, 2.582), (0.4494, -1.587, 2.759), (0.4941, -1.604, 2.938), (0.5141, -1.623, 3.12), (0.4638, -1.603, 3.258), (0.4581, -1.574, 3.403), (0.4825, -1.561, 3.548), (0.4888, -1.528, 3.692), (0.428, -1.532, 3.793), (0.3812, -1.537, 3.902), (0.3504, -1.548, 4.015), (0.3184, -1.534, 4.128), (0.467, -1.521, 3.808), (0.4674, -1.523, 3.926), (0.4894, -1.521, 4.042), (0.5134, -1.511, 4.158), (0.5387, -1.558, 3.251), (0.5641, -1.531, 3.394), (0.5893, -1.49, 3.534), (0.615, -1.491, 3.679), (0.5593, -1.537, 3.773), (0.5302, -1.55, 3.887), (0.5218, -1.58, 4.001), (0.5044, -1.606, 4.115), (0.6561, -1.527, 3.784), (0.7001, -1.543, 3.893), (0.7398, -1.548, 4.004), (0.7538, -1.549, 4.121), (0.4877, -1.489, 2.585), (0.54, -1.489, 2.762), (0.5594, -1.519, 2.943), (0.5633, -1.504, 3.127), (0.6183, -1.433, 3.245), (0.6596, -1.392, 3.381), (0.6698, -1.362, 3.525), (0.6875, -1.363, 3.672), (0.7106, -1.391, 3.785), (0.7241, -1.401, 3.902), (0.745, -1.429, 4.015), (0.7746, -1.449, 4.127), (0.7633, -1.376, 3.762), (0.8343, -1.404, 3.852), (0.8845, -1.412, 3.959), (0.9298, -1.43, 4.067), (0.517, -1.446, 3.255), (0.5132, -1.378, 3.386), (0.4794, -1.324, 3.52), (0.4852, -1.303, 3.666), (0.5143, -1.295, 3.781), (0.5156, -1.307, 3.898), (0.5054, -1.329, 4.014), (0.5116, -1.339, 4.131), (0.4707, -1.25, 3.771), (0.4687, -1.225, 3.887), (0.4587, -1.22, 4.004), (0.442, -1.207, 4.121), (-0.08967, -0.1757, 1.144), (-0.2221, -0.1954, 1.413), (-0.3327, -0.2097, 1.691), (-0.3905, -0.2474, 1.983), (-0.3439, -0.3667, 2.186), (-0.2762, -0.4525, 2.4), (-0.2196, -0.5206, 2.623), (-0.1634, -0.5966, 2.844), (-0.07151, -0.5257, 2.997), (0.01123, -0.5086, 3.169), (0.07536, -0.489, 3.349), (0.1076, -0.4731, 3.538), (0.06696, -0.4231, 3.677), (0.03441, -0.385, 3.822), (0.01007, -0.3403, 3.967), (-0.01111, -0.2941, 4.112), (0.1024, -0.5065, 3.687), (0.06627, -0.5012, 3.837), (0.036, -0.4808, 3.986), (0.04515, -0.4583, 4.137), (-0.03601, -0.6508, 2.977), (0.07853, -0.6897, 3.126), (0.152, -0.7472, 3.294), (0.2078, -0.77, 3.476), (0.1686, -0.8536, 3.599), (0.1612, -0.9368, 3.728), (0.1401, -0.969, 3.876), (0.1031, -0.9713, 4.025), (0.2725, -0.7398, 3.612), (0.331, -0.701, 3.749), (0.3892, -0.6794, 3.889), (0.4115, -0.6412, 4.036), (-0.3891, -0.3413, 2.204), (-0.3681, -0.4373, 2.423), (-0.3924, -0.4957, 2.655), (-0.4265, -0.574, 2.879), (-0.3704, -0.5261, 3.056), (-0.2942, -0.4779, 3.226), (-0.25, -0.4471, 3.41), (-0.2296, -0.4062, 3.597), (-0.1465, -0.3882, 3.724), (-0.05416, -0.3711, 3.846), (-0.001782, -0.379, 3.99), (0.05761, -0.3633, 4.131), (-0.1661, -0.4328, 3.734), (-0.1383, -0.4348, 3.885), (-0.1158, -0.4374, 4.037), (-0.1109, -0.4105, 4.188), (-0.3048, -0.5161, 3.016), (-0.1991, -0.4972, 3.175), (-0.116, -0.4595, 3.344), (-0.05366, -0.4442, 3.525), (0.01785, -0.438, 3.661), (0.09764, -0.4422, 3.792), (0.1608, -0.4643, 3.93), (0.1888, -0.452, 4.081), (-0.04355, -0.4787, 3.674), (-0.02413, -0.4927, 3.826), (0.009158, -0.473, 3.974), (0.02995, -0.48, 4.126), (0.5882, -0.1183, -0.02), (0.1086, 0.5901, -0.02), (-0.4829, 0.3561, -0.02), (-0.383, -0.4619, -0.02), (0.1998, -0.5658, -0.02)], [(0, 1), (1, 2), (2, 3), (3, 4), (4, 5), (5, 6), (6, 7), (7, 8), (8, 9), (9, 10), (10, 11), (11, 12), (12, 13), (13, 14), (14, 15), (15, 16), (16, 17), (17, 18), (18, 19), (19, 20), (20, 21), (21, 22), (22, 23), (23, 24), (20, 25), (25, 26), (26, 27), (27, 28), (16, 29), (29, 30), (30, 31), (31, 32), (32, 33), (33, 34), (34, 35), (35, 36), (32, 37), (37, 38), (38, 39), (39, 40), (12, 41), (41, 42), (42, 43), (43, 44), (44, 45), (45, 46), (46, 47), (47, 48), (48, 49), (49, 50), (50, 51), (51, 52), (48, 53), (53, 54), (54, 55), (55, 56), (44, 57), (57, 58), (58, 59), (59, 60), (60, 61), (61, 62), (62, 63), (63, 64), (60, 65), (65, 66), (66, 67), (67, 68), (8, 69), (69, 70), (70, 71), (71, 72), (72, 73), (73, 74), (74, 75), (75, 76), (76, 77), (77, 78), (78, 79), (79, 80), (80, 81), (81, 82), (82, 83), (83, 84), (80, 85), (85, 86), (86, 87), (87, 88), (76, 89), (89, 90), (90, 91), (91, 92), (92, 93), (93, 94), (94, 95), (95, 96), (92, 97), (97, 98), (98, 99), (99, 100), (72, 101), (101, 102), (102, 103), (103, 104), (104, 105), (105, 106), (106, 107), (107, 108), (108, 109), (109, 110), (110, 111), (111, 112), (108, 113), (113, 114), (114, 115), (115, 116), (104, 117), (117, 118), (118, 119), (119, 120), (120, 121), (121, 122), (122, 123), (123, 124), (120, 125), (125, 126), (126, 127), (127, 128), (4, 129), (129, 130), (130, 131), (131, 132), (132, 133), (133, 134), (134, 135), (135, 136), (136, 137), (137, 138), (138, 139), (139, 140), (140, 141), (141, 142), (142, 143), (143, 144), (144, 145), (145, 146), (146, 147), (147, 148), (144, 149), (149, 150), (150, 151), (151, 152), (140, 153), (153, 154), (154, 155), (155, 156), (156, 157), (157, 158), (158, 159), (159, 160), (156, 161), (161, 162), (162, 163), (163, 164), (136, 165), (165, 166), (166, 167), (167, 168), (168, 169), (169, 170), (170, 171), (171, 172), (172, 173), (173, 174), (174, 175), (175, 176), (172, 177), (177, 178), (178, 179), (179, 180), (168, 181), (181, 182), (182, 183), (183, 184), (184, 185), (185, 186), (186, 187), (187, 188), (184, 189), (189, 190), (190, 191), (191, 192), (132, 193), (193, 194), (194, 195), (195, 196), (196, 197), (197, 198), (198, 199), (199, 200), (200, 201), (201, 202), (202, 203), (203, 204), (204, 205), (205, 206), (206, 207), (207, 208), (204, 209), (209, 210), (210, 211), (211, 212), (200, 213), (213, 214), (214, 215), (215, 216), (216, 217), (217, 218), (218, 219), (219, 220), (216, 221), (221, 222), (222, 223), (223, 224), (196, 225), (225, 226), (226, 227), (227, 228), (228, 229), (229, 230), (230, 231), (231, 232), (232, 233), (233, 234), (234, 235), (235, 236), (232, 237), (237, 238), (238, 239), (239, 240), (228, 241), (241, 242), (242, 243), (243, 244), (244, 245), (245, 246), (246, 247), (247, 248), (244, 249), (249, 250), (250, 251), (251, 252), (4, 253), (253, 254), (254, 255), (255, 256), (256, 257), (257, 258), (258, 259), (259, 260), (260, 261), (261, 262), (262, 263), (263, 264), (264, 265), (265, 266), (266, 267), (267, 268), (268, 269), (269, 270), (270, 271), (271, 272), (268, 273), (273, 274), (274, 275), (275, 276), (264, 277), (277, 278), (278, 279), (279, 280), (280, 281), (281, 282), (282, 283), (283, 284), (280, 285), (285, 286), (286, 287), (287, 288), (260, 289), (289, 290), (290, 291), (291, 292), (292, 293), (293, 294), (294, 295), (295, 296), (296, 297), (297, 298), (298, 299), (299, 300), (296, 301), (301, 302), (302, 303), (303, 304), (292, 305), (305, 306), (306, 307), (307, 308), (308, 309), (309, 310), (310, 311), (311, 312), (308, 313), (313, 314), (314, 315), (315, 316), (256, 317), (317, 318), (318, 319), (319, 320), (320, 321), (321, 322), (322, 323), (323, 324), (324, 325), (325, 326), (326, 327), (327, 328), (328, 329), (329, 330), (330, 331), (331, 332), (328, 333), (333, 334), (334, 335), (335, 336), (324, 337), (337, 338), (338, 339), (339, 340), (340, 341), (341, 342), (342, 343), (343, 344), (340, 345), (345, 346), (346, 347), (347, 348), (320, 349), (349, 350), (350, 351), (351, 352), (352, 353), (353, 354), (354, 355), (355, 356), (356, 357), (357, 358), (358, 359), (359, 360), (356, 361), (361, 362), (362, 363), (363, 364), (352, 365), (365, 366), (366, 367), (367, 368), (368, 369), (369, 370), (370, 371), (371, 372), (368, 373), (373, 374), (374, 375), (375, 376), (4, 377), (377, 378), (378, 379), (379, 380), (380, 381), (381, 382), (382, 383), (383, 384), (384, 385), (385, 386), (386, 387), (387, 388), (388, 389), (389, 390), (390, 391), (391, 392), (392, 393), (393, 394), (394, 395), (395, 396), (392, 397), (397, 398), (398, 399), (399, 400), (388, 401), (401, 402), (402, 403), (403, 404), (404, 405), (405, 406), (406, 407), (407, 408), (404, 409), (409, 410), (410, 411), (411, 412), (384, 413), (413, 414), (414, 415), (415, 416), (416, 417), (417, 418), (418, 419), (419, 420), (420, 421), (421, 422), (422, 423), (423, 424), (420, 425), (425, 426), (426, 427), (427, 428), (416, 429), (429, 430), (430, 431), (431, 432), (432, 433), (433, 434), (434, 435), (435, 436), (432, 437), (437, 438), (438, 439), (439, 440), (380, 441), (441, 442), (442, 443), (443, 444), (444, 445), (445, 446), (446, 447), (447, 448), (448, 449), (449, 450), (450, 451), (451, 452), (452, 453), (453, 454), (454, 455), (455, 456), (452, 457), (457, 458), (458, 459), (459, 460), (448, 461), (461, 462), (462, 463), (463, 464), (464, 465), (465, 466), (466, 467), (467, 468), (464, 469), (469, 470), (470, 471), (471, 472), (444, 473), (473, 474), (474, 475), (475, 476), (476, 477), (477, 478), (478, 479), (479, 480), (480, 481), (481, 482), (482, 483), (483, 484), (480, 485), (485, 486), (486, 487), (487, 488), (476, 489), (489, 490), (490, 491), (491, 492), (492, 493), (493, 494), (494, 495), (495, 496), (492, 497), (497, 498), (498, 499), (499, 500), (4, 501), (501, 502), (502, 503), (503, 504), (504, 505), (505, 506), (506, 507), (507, 508), (508, 509), (509, 510), (510, 511), (511, 512), (512, 513), (513, 514), (514, 515), (515, 516), (512, 517), (517, 518), (518, 519), (519, 520), (508, 521), (521, 522), (522, 523), (523, 524), (524, 525), (525, 526), (526, 527), (527, 528), (524, 529), (529, 530), (530, 531), (531, 532), (504, 533), (533, 534), (534, 535), (535, 536), (536, 537), (537, 538), (538, 539), (539, 540), (540, 541), (541, 542), (542, 543), (543, 544), (540, 545), (545, 546), (546, 547), (547, 548), (536, 549), (549, 550), (550, 551), (551, 552), (552, 553), (553, 554), (554, 555), (555, 556), (552, 557), (557, 558), (558, 559), (559, 560), (0, 561), (0, 562), (0, 563), (0, 564), (0, 565)], [])
me_dead_tree.materials.append(mat_deadwood)
me_dead_tree.update()

# ---- curves / text
txt_oak__reference = bpy.data.curves.new('OAK (REFERENCE)', 'FONT')
txt_oak__reference.dimensions = '2D'
txt_oak__reference.body = 'OAK (REFERENCE)'
txt_oak__reference.materials.append(mat_labelink)
txt_oak__reference.align_x = 'CENTER'
txt_oak__reference.size = 0.34
txt_oak__autumn = bpy.data.curves.new('OAK (AUTUMN)', 'FONT')
txt_oak__autumn.dimensions = '2D'
txt_oak__autumn.body = 'OAK (AUTUMN)'
txt_oak__autumn.materials.append(mat_labelink)
txt_oak__autumn.align_x = 'CENTER'
txt_oak__autumn.size = 0.34
txt_conifer__winter = bpy.data.curves.new('CONIFER (WINTER)', 'FONT')
txt_conifer__winter.dimensions = '2D'
txt_conifer__winter.body = 'CONIFER (WINTER)'
txt_conifer__winter.materials.append(mat_labelink)
txt_conifer__winter.align_x = 'CENTER'
txt_conifer__winter.size = 0.34
txt_gnarled__dead = bpy.data.curves.new('GNARLED (DEAD)', 'FONT')
txt_gnarled__dead.dimensions = '2D'
txt_gnarled__dead.body = 'GNARLED (DEAD)'
txt_gnarled__dead.materials.append(mat_labelink)
txt_gnarled__dead.align_x = 'CENTER'
txt_gnarled__dead.size = 0.34

# ---- objects
ob_camera = bpy.data.objects.new('Camera', cam_camera)
ob_oakref_trunk = bpy.data.objects.new('OakRef_Trunk', me_oakref_trunk)
ob_oakref_canopyc = bpy.data.objects.new('OakRef_CanopyC', me_oakref_canopyc)
ob_oakref_canopy0 = bpy.data.objects.new('OakRef_Canopy0', me_oakref_canopy0)
ob_oakref_canopy1 = bpy.data.objects.new('OakRef_Canopy1', me_oakref_canopy1)
ob_oakref_canopy2 = bpy.data.objects.new('OakRef_Canopy2', me_oakref_canopy2)
ob_oakref_canopy3 = bpy.data.objects.new('OakRef_Canopy3', me_oakref_canopy3)
ob_oakref_canopy4 = bpy.data.objects.new('OakRef_Canopy4', me_oakref_canopy4)
ob_oakref_canopyf0 = bpy.data.objects.new('OakRef_CanopyF0', me_oakref_canopyf0)
ob_oakref_canopyf1 = bpy.data.objects.new('OakRef_CanopyF1', me_oakref_canopyf1)
ob_oakref_canopyf2 = bpy.data.objects.new('OakRef_CanopyF2', me_oakref_canopyf2)
ob_oakref_canopyf3 = bpy.data.objects.new('OakRef_CanopyF3', me_oakref_canopyf3)
ob_oakaut_trunk = bpy.data.objects.new('OakAut_Trunk', me_oakaut_trunk)
ob_oakaut_canopyc = bpy.data.objects.new('OakAut_CanopyC', me_oakaut_canopyc)
ob_oakaut_canopy0 = bpy.data.objects.new('OakAut_Canopy0', me_oakaut_canopy0)
ob_oakaut_canopy1 = bpy.data.objects.new('OakAut_Canopy1', me_oakaut_canopy1)
ob_oakaut_canopy2 = bpy.data.objects.new('OakAut_Canopy2', me_oakaut_canopy2)
ob_oakaut_canopy3 = bpy.data.objects.new('OakAut_Canopy3', me_oakaut_canopy3)
ob_oakaut_canopy4 = bpy.data.objects.new('OakAut_Canopy4', me_oakaut_canopy4)
ob_oakaut_canopyf0 = bpy.data.objects.new('OakAut_CanopyF0', me_oakaut_canopyf0)
ob_oakaut_canopyf1 = bpy.data.objects.new('OakAut_CanopyF1', me_oakaut_canopyf1)
ob_oakaut_canopyf2 = bpy.data.objects.new('OakAut_CanopyF2', me_oakaut_canopyf2)
ob_oakaut_canopyf3 = bpy.data.objects.new('OakAut_CanopyF3', me_oakaut_canopyf3)
ob_fallenleaves = bpy.data.objects.new('FallenLeaves', me_fallenleaves)
ob_pine_trunk = bpy.data.objects.new('Pine_Trunk', me_pine_trunk)
ob_pine_tier0 = bpy.data.objects.new('Pine_Tier0', me_pine_tier0)
ob_pine_snow0_0 = bpy.data.objects.new('Pine_Snow0_0', me_pine_snow0_0)
ob_pine_tier1 = bpy.data.objects.new('Pine_Tier1', me_pine_tier1)
ob_pine_snow1_0 = bpy.data.objects.new('Pine_Snow1_0', me_pine_snow1_0)
ob_pine_tier2 = bpy.data.objects.new('Pine_Tier2', me_pine_tier2)
ob_pine_snow2_0 = bpy.data.objects.new('Pine_Snow2_0', me_pine_snow2_0)
ob_pine_tier3 = bpy.data.objects.new('Pine_Tier3', me_pine_tier3)
ob_pine_snow3_0 = bpy.data.objects.new('Pine_Snow3_0', me_pine_snow3_0)
ob_pine_tier4 = bpy.data.objects.new('Pine_Tier4', me_pine_tier4)
ob_pine_snow4_0 = bpy.data.objects.new('Pine_Snow4_0', me_pine_snow4_0)
ob_pine_tier5 = bpy.data.objects.new('Pine_Tier5', me_pine_tier5)
ob_pine_snow5_0 = bpy.data.objects.new('Pine_Snow5_0', me_pine_snow5_0)
ob_pine_snow5_1 = bpy.data.objects.new('Pine_Snow5_1', me_pine_snow5_1)
ob_pine_tier6 = bpy.data.objects.new('Pine_Tier6', me_pine_tier6)
ob_pine_snow6_0 = bpy.data.objects.new('Pine_Snow6_0', me_pine_snow6_0)
ob_pine_snow6_1 = bpy.data.objects.new('Pine_Snow6_1', me_pine_snow6_1)
ob_pine_top = bpy.data.objects.new('Pine_Top', me_pine_top)
ob_pine_snowtop = bpy.data.objects.new('Pine_SnowTop', me_pine_snowtop)
ob_pine_snowbase = bpy.data.objects.new('Pine_SnowBase', me_pine_snowbase)
ob_pine_snowbase2 = bpy.data.objects.new('Pine_SnowBase2', me_pine_snowbase2)
ob_ground = bpy.data.objects.new('Ground', me_ground)
ob_label_oak__reference = bpy.data.objects.new('Label_OAK (REFERENCE)', txt_oak__reference)
ob_label_oak__autumn = bpy.data.objects.new('Label_OAK (AUTUMN)', txt_oak__autumn)
ob_label_conifer__winter = bpy.data.objects.new('Label_CONIFER (WINTER)', txt_conifer__winter)
ob_label_gnarled__dead = bpy.data.objects.new('Label_GNARLED (DEAD)', txt_gnarled__dead)
ob_key = bpy.data.objects.new('Key', light_key)
ob_fill = bpy.data.objects.new('Fill', light_fill)
ob_dead_tree = bpy.data.objects.new('Dead_Tree', me_dead_tree)

# ---- transforms, parenting, visibility, modifiers, constraints
ob_camera.location = (0.0, -16.5, 3.6)
ob_camera.rotation_euler = (1.498, -0.0, 0.0)
ob_camera.lock_rotations_4d = False
ob_camera.empty_display_type = 'ARROWS'
ob_camera.color = (0.0, 0.0, 0.0, 0.0)
ob_camera.display_type = 'WIRE'
ob_camera.lineart.crease_threshold = 0.0
ob_oakref_trunk.location = (-6.6, 0.0, 0.0)
_m = ob_oakref_trunk.modifiers.new('Skin', 'SKIN')
_m = ob_oakref_trunk.modifiers.new('Sub', 'SUBSURF')
_m.render_levels = 1
ob_oakref_canopyc.location = (-6.6, 0.0, 2.35)
ob_oakref_canopy0.location = (-5.966, 0.01417, 2.574)
ob_oakref_canopy1.location = (-6.453, 0.5882, 2.723)
ob_oakref_canopy2.location = (-7.4, 0.3495, 2.713)
ob_oakref_canopy3.location = (-6.601, -0.4808, 2.682)
ob_oakref_canopy4.location = (-6.631, -0.006051, 2.648)
ob_oakref_canopyf0.location = (-5.867, -0.1609, 2.188)
ob_oakref_canopyf1.location = (-6.759, 0.733, 2.26)
ob_oakref_canopyf2.location = (-7.347, 0.068, 2.623)
ob_oakref_canopyf3.location = (-6.892, -0.6909, 2.136)
ob_oakaut_trunk.location = (-2.2, 0.0, 0.0)
_m = ob_oakaut_trunk.modifiers.new('Skin', 'SKIN')
_m = ob_oakaut_trunk.modifiers.new('Sub', 'SUBSURF')
_m.render_levels = 1
ob_oakaut_canopyc.location = (-2.2, 0.0, 2.35)
ob_oakaut_canopy0.location = (-1.465, -0.09569, 2.605)
ob_oakaut_canopy1.location = (-2.046, 0.6276, 2.728)
ob_oakaut_canopy2.location = (-2.806, 0.1956, 2.64)
ob_oakaut_canopy3.location = (-2.381, -0.6001, 2.714)
ob_oakaut_canopy4.location = (-2.138, 0.1665, 2.673)
ob_oakaut_canopyf0.location = (-1.472, -0.1808, 2.074)
ob_oakaut_canopyf1.location = (-1.93, 0.6996, 2.179)
ob_oakaut_canopyf2.location = (-2.925, -0.1903, 2.215)
ob_oakaut_canopyf3.location = (-2.326, -0.7393, 2.198)
ob_fallenleaves.location = (0.0, 0.0, 0.0)
ob_pine_trunk.location = (2.2, 0.0, 2.6)
ob_pine_tier0.location = (2.2, 0.0, 1.575)
ob_pine_snow0_0.location = (2.133, -0.7752, 1.329)
ob_pine_snow0_0.scale = (1.0, 1.0, 0.65)
ob_pine_tier1.location = (2.2, 0.0, 2.195)
ob_pine_snow1_0.location = (1.743, -0.2796, 1.996)
ob_pine_snow1_0.scale = (1.0, 1.0, 0.65)
ob_pine_tier2.location = (2.2, 0.0, 2.815)
ob_pine_snow2_0.location = (1.704, -0.3205, 2.545)
ob_pine_snow2_0.scale = (1.0, 1.0, 0.65)
ob_pine_tier3.location = (2.2, 0.0, 3.435)
ob_pine_snow3_0.location = (1.857, -0.361, 3.153)
ob_pine_snow3_0.scale = (1.0, 1.0, 0.65)
ob_pine_tier4.location = (2.2, 0.0, 4.055)
ob_pine_snow4_0.location = (2.514, -0.0531, 3.795)
ob_pine_snow4_0.scale = (1.0, 1.0, 0.65)
ob_pine_tier5.location = (2.2, 0.0, 4.675)
ob_pine_snow5_0.location = (2.087, -0.2344, 4.389)
ob_pine_snow5_0.scale = (1.0, 1.0, 0.65)
ob_pine_snow5_1.location = (2.272, -0.2546, 4.387)
ob_pine_snow5_1.scale = (1.0, 1.0, 0.65)
ob_pine_tier6.location = (2.2, 0.0, 5.295)
ob_pine_snow6_0.location = (2.25, -0.206, 4.979)
ob_pine_snow6_0.scale = (1.0, 1.0, 0.65)
ob_pine_snow6_1.location = (2.361, -0.1135, 4.985)
ob_pine_snow6_1.scale = (1.0, 1.0, 0.65)
ob_pine_top.location = (2.2, 0.0, 5.35)
ob_pine_snowtop.location = (2.2, -0.12, 5.15)
ob_pine_snowtop.scale = (1.0, 1.0, 0.7)
ob_pine_snowbase.location = (2.2, 0.0, 0.02)
ob_pine_snowbase.scale = (1.0, 1.0, 0.35)
ob_pine_snowbase2.location = (2.55, -0.4, 0.0)
ob_pine_snowbase2.scale = (1.0, 1.0, 0.35)
ob_ground.location = (0.0, 0.5, -0.02)
ob_label_oak__reference.location = (-6.6, -3.1, 0.1)
ob_label_oak__reference.rotation_euler = (1.484, 0.0, 0.0)
ob_label_oak__autumn.location = (-2.2, -3.1, 0.1)
ob_label_oak__autumn.rotation_euler = (1.484, 0.0, 0.0)
ob_label_conifer__winter.location = (2.2, -3.1, 0.1)
ob_label_conifer__winter.rotation_euler = (1.484, 0.0, 0.0)
ob_label_gnarled__dead.location = (6.6, -3.1, 0.1)
ob_label_gnarled__dead.rotation_euler = (1.484, 0.0, 0.0)
ob_key.location = (0.0, 0.0, 0.0)
ob_key.rotation_euler = (0.9599, 0.0, -0.5236)
ob_fill.location = (0.0, 0.0, 0.0)
ob_fill.rotation_euler = (1.134, 0.0, 2.443)
ob_dead_tree.location = (6.6, 0.0, 0.0)
_m = ob_dead_tree.modifiers.new('Skin', 'SKIN')
_m = ob_dead_tree.modifiers.new('Sub', 'SUBSURF')
_m.render_levels = 1

# ---- collection membership
col_collection.objects.link(ob_camera)
col_collection.objects.link(ob_oakref_trunk)
col_collection.objects.link(ob_oakref_canopyc)
col_collection.objects.link(ob_oakref_canopy0)
col_collection.objects.link(ob_oakref_canopy1)
col_collection.objects.link(ob_oakref_canopy2)
col_collection.objects.link(ob_oakref_canopy3)
col_collection.objects.link(ob_oakref_canopy4)
col_collection.objects.link(ob_oakref_canopyf0)
col_collection.objects.link(ob_oakref_canopyf1)
col_collection.objects.link(ob_oakref_canopyf2)
col_collection.objects.link(ob_oakref_canopyf3)
col_collection.objects.link(ob_oakaut_trunk)
col_collection.objects.link(ob_oakaut_canopyc)
col_collection.objects.link(ob_oakaut_canopy0)
col_collection.objects.link(ob_oakaut_canopy1)
col_collection.objects.link(ob_oakaut_canopy2)
col_collection.objects.link(ob_oakaut_canopy3)
col_collection.objects.link(ob_oakaut_canopy4)
col_collection.objects.link(ob_oakaut_canopyf0)
col_collection.objects.link(ob_oakaut_canopyf1)
col_collection.objects.link(ob_oakaut_canopyf2)
col_collection.objects.link(ob_oakaut_canopyf3)
col_collection.objects.link(ob_fallenleaves)
col_collection.objects.link(ob_pine_trunk)
col_collection.objects.link(ob_pine_tier0)
col_collection.objects.link(ob_pine_snow0_0)
col_collection.objects.link(ob_pine_tier1)
col_collection.objects.link(ob_pine_snow1_0)
col_collection.objects.link(ob_pine_tier2)
col_collection.objects.link(ob_pine_snow2_0)
col_collection.objects.link(ob_pine_tier3)
col_collection.objects.link(ob_pine_snow3_0)
col_collection.objects.link(ob_pine_tier4)
col_collection.objects.link(ob_pine_snow4_0)
col_collection.objects.link(ob_pine_tier5)
col_collection.objects.link(ob_pine_snow5_0)
col_collection.objects.link(ob_pine_snow5_1)
col_collection.objects.link(ob_pine_tier6)
col_collection.objects.link(ob_pine_snow6_0)
col_collection.objects.link(ob_pine_snow6_1)
col_collection.objects.link(ob_pine_top)
col_collection.objects.link(ob_pine_snowtop)
col_collection.objects.link(ob_pine_snowbase)
col_collection.objects.link(ob_pine_snowbase2)
col_collection.objects.link(ob_ground)
col_collection.objects.link(ob_label_oak__reference)
col_collection.objects.link(ob_label_oak__autumn)
col_collection.objects.link(ob_label_conifer__winter)
col_collection.objects.link(ob_label_gnarled__dead)
col_collection.objects.link(ob_key)
col_collection.objects.link(ob_fill)
col_collection.objects.link(ob_dead_tree)

# ---- scene / render settings (as saved in the file)
scene.camera = ob_camera
scene.frame_start = 1; scene.frame_end = 250; scene.frame_set(1)
scene.render.engine = 'BLENDER_EEVEE_NEXT'
scene.render.resolution_x = 1600
scene.render.resolution_y = 860
scene.render.bake_bias = 0.0
scene.render.bake_samples = 0
scene.cycles.sampling_pattern = 'TABULATED_SOBOL'
scene.eevee.use_volume_custom_range = False
scene.view_settings.view_transform = 'Standard'
bpy.context.view_layer.update()
